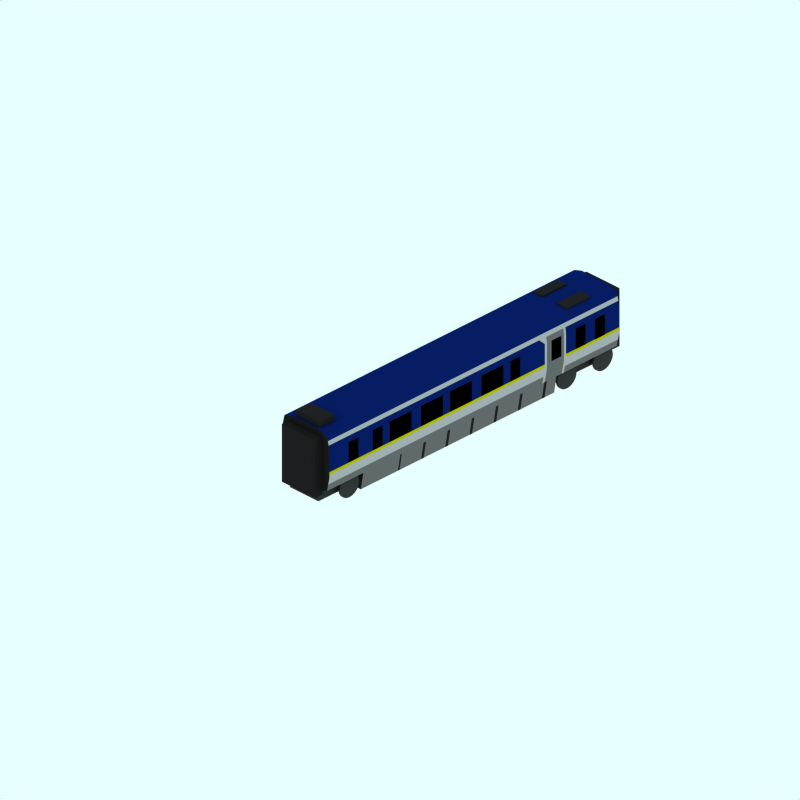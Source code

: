 # Source: br-373-middle-e300.blend  (saved by Blender 2.79.0; exported with 4.5.12 LTS)
import bpy
from mathutils import Matrix  # noqa: F401  (used for matrix-valued properties, if any)

bpy.ops.wm.read_factory_settings(use_empty=True)
scene = bpy.context.scene
scene.name = 'Scene'

# ---- collections
col_collection_1 = bpy.data.collections.new('Collection 1'); scene.collection.children.link(col_collection_1)
col_collection_3 = bpy.data.collections.new('Collection 3'); scene.collection.children.link(col_collection_3)
col_collection_3.hide_render = True
col_collection_3.hide_viewport = True

# ---- materials (node trees are filled in below, after node groups)
mat_interior = bpy.data.materials.new('Interior')
mat_interior.alpha_threshold = 0.0
mat_interior.preview_render_type = 'FLAT'
mat_interior.diffuse_color = (0.0, 0.0, 0.0, 1.0)
mat_interior.roughness = 0.5
mat_interior.line_color = (0.0, 0.0, 0.0, 1.0)
mat_underframe_001 = bpy.data.materials.new('Underframe.001')
mat_underframe_001.alpha_threshold = 0.0
mat_underframe_001.preview_render_type = 'FLAT'
mat_underframe_001.diffuse_color = (0.4157, 0.4157, 0.4157, 1.0)
mat_underframe_001.roughness = 0.5
mat_underframe_001.line_color = (0.0, 0.0, 0.0, 1.0)
mat_darkblue = bpy.data.materials.new('DarkBlue')
mat_darkblue.alpha_threshold = 0.0
mat_darkblue.preview_render_type = 'CUBE'
mat_darkblue.diffuse_color = (0.02745, 0.1137, 0.3882, 1.0)
mat_darkblue.specular_color = (1.0, 0.9999, 0.9999)
mat_darkblue.roughness = 0.5
mat_darkblue.line_color = (0.0, 0.0, 0.0, 1.0)
mat_underframe = bpy.data.materials.new('Underframe')
mat_underframe.alpha_threshold = 0.0
mat_underframe.preview_render_type = 'FLAT'
mat_underframe.diffuse_color = (0.1334, 0.1334, 0.1334, 1.0)
mat_underframe.roughness = 0.5
mat_underframe.line_color = (0.0, 0.0, 0.0, 1.0)
mat_wheel = bpy.data.materials.new('wheel')
mat_wheel.alpha_threshold = 0.0
mat_wheel.preview_render_type = 'FLAT'
mat_wheel.diffuse_color = (0.2144, 0.2144, 0.2144, 1.0)
mat_wheel.roughness = 0.5
mat_wheel.line_color = (0.0, 0.0, 0.0, 1.0)
mat_maincolour3_001 = bpy.data.materials.new('MainColour3.001')
mat_maincolour3_001.alpha_threshold = 0.0
mat_maincolour3_001.preview_render_type = 'CUBE'
mat_maincolour3_001.diffuse_color = (0.02745, 0.1137, 0.3882, 1.0)
mat_maincolour3_001.specular_color = (1.0, 0.9999, 0.9999)
mat_maincolour3_001.roughness = 0.5
mat_maincolour3_001.line_color = (0.0, 0.0, 0.0, 1.0)
mat_es_light_grey = bpy.data.materials.new('ES light grey')
mat_es_light_grey.alpha_threshold = 0.0
mat_es_light_grey.diffuse_color = (0.6863, 0.6863, 0.6863, 1.0)
mat_es_light_grey.roughness = 0.5
mat_endcoachcolour = bpy.data.materials.new('EndCoachColour')
mat_endcoachcolour.alpha_threshold = 0.0
mat_endcoachcolour.preview_render_type = 'CUBE'
mat_endcoachcolour.diffuse_color = (0.1197, 0.1197, 0.1197, 1.0)
mat_endcoachcolour.specular_color = (1.0, 0.9999, 0.9999)
mat_endcoachcolour.roughness = 0.5
mat_endcoachcolour.line_color = (0.0, 0.0, 0.0, 1.0)
mat_maincolour4 = bpy.data.materials.new('MainColour4')
mat_maincolour4.alpha_threshold = 0.0
mat_maincolour4.preview_render_type = 'CUBE'
mat_maincolour4.diffuse_color = (0.1197, 0.1197, 0.1197, 1.0)
mat_maincolour4.specular_color = (1.0, 0.9999, 0.9999)
mat_maincolour4.roughness = 0.5
mat_maincolour4.line_color = (0.0, 0.0, 0.0, 1.0)
mat_maincolour2 = bpy.data.materials.new('MainColour2')
mat_maincolour2.alpha_threshold = 0.0
mat_maincolour2.preview_render_type = 'CUBE'
mat_maincolour2.diffuse_color = (1.0, 0.0, 0.0, 1.0)
mat_maincolour2.specular_color = (1.0, 0.9999, 0.9999)
mat_maincolour2.roughness = 0.5
mat_maincolour2.line_color = (0.0, 0.0, 0.0, 1.0)
mat_endcoachcolour_001 = bpy.data.materials.new('EndCoachColour.001')
mat_endcoachcolour_001.alpha_threshold = 0.0
mat_endcoachcolour_001.preview_render_type = 'CUBE'
mat_endcoachcolour_001.diffuse_color = (0.1197, 0.1197, 0.1197, 1.0)
mat_endcoachcolour_001.specular_color = (1.0, 0.9999, 0.9999)
mat_endcoachcolour_001.roughness = 0.5
mat_endcoachcolour_001.line_color = (0.0, 0.0, 0.0, 1.0)
mat_maincolour1_001 = bpy.data.materials.new('MainColour1.001')
mat_maincolour1_001.alpha_threshold = 0.0
mat_maincolour1_001.preview_render_type = 'CUBE'
mat_maincolour1_001.diffuse_color = (1.0, 0.0, 0.0, 1.0)
mat_maincolour1_001.specular_color = (1.0, 0.9999, 0.9999)
mat_maincolour1_001.roughness = 0.5
mat_maincolour1_001.line_color = (0.0, 0.0, 0.0, 1.0)
mat_roofcolour_001 = bpy.data.materials.new('RoofColour.001')
mat_roofcolour_001.alpha_threshold = 0.0
mat_roofcolour_001.preview_render_type = 'CUBE'
mat_roofcolour_001.diffuse_color = (0.03, 0.0, 0.15, 1.0)
mat_roofcolour_001.specular_color = (1.0, 0.9999, 0.9999)
mat_roofcolour_001.roughness = 0.5
mat_roofcolour_001.line_color = (0.0, 0.0, 0.0, 1.0)
mat_yellow = bpy.data.materials.new('Yellow')
mat_yellow.alpha_threshold = 0.0
mat_yellow.diffuse_color = (0.749, 0.7216, 0.0, 1.0)
mat_yellow.roughness = 0.5

# ---- material node trees

# ---- world
world_world = bpy.data.worlds.new('World'); scene.world = world_world
world_world.color = (0.9059, 1.0, 1.0)
world_world.use_sun_shadow = False
world_world.sun_shadow_jitter_overblur = 0.0
world_world.cycles.sampling_method = 'NONE'
world_world.cycles.sample_map_resolution = 256

# ---- cameras
cam_camera_001 = bpy.data.cameras.new('Camera.001')
cam_camera_001.type = 'ORTHO'
cam_camera_001.passepartout_alpha = 0.2
cam_camera_001.clip_end = 100.0
cam_camera_001.lens = 35.0
cam_camera_001.sensor_width = 32.0
cam_camera_001.sensor_height = 18.0
cam_camera_001.ortho_scale = 24.0
cam_camera_001.display_size = 5.91
cam_camera_001.show_passepartout = False
cam_camera_001.show_safe_areas = True
cam_camera_001.dof.focus_distance = 0.0
cam_camera_001.dof.aperture_fstop = 128.0

# ---- lights
light_lamp = bpy.data.lights.new('Lamp', 'SUN')
light_lamp.transmission_factor = 0.0
light_lamp.angle = 1.571
light_lamp.energy = 0.028
light_lamp.shadow_buffer_clip_start = 0.5
light_lamp.shadow_soft_size = 1.0
light_lamp.shadow_cascade_max_distance = 1000.0
light_lamp.cycles.use_multiple_importance_sampling = False

# ---- meshes
me_plane_016 = bpy.data.meshes.new('Plane.016')
me_plane_016.from_pydata([(1.002, 0.35, -0.2), (-1.002, 0.35, 0.2), (1.002, 0.35, 0.2), (1.002, -0.35, 0.2), (1.002, -0.35, -0.2), (-1.002, -0.35, 0.2), (-1.002, -0.35, -0.2), (-1.002, 0.35, -0.2)], [], [(6, 5, 1, 7), (0, 2, 3, 4)])
me_plane_016.polygons.foreach_set('use_smooth', [True] * 2)
me_plane_016.materials.append(mat_interior)
me_plane_016.use_remesh_preserve_volume = False
me_plane_016.use_remesh_preserve_attributes = False
me_plane_016.use_mirror_vertex_groups = False
me_plane_016.update()
me_plane_015 = bpy.data.meshes.new('Plane.015')
me_plane_015.from_pydata([(1.007, 0.35, -0.2), (-1.007, -0.35, -0.2), (1.007, 0.35, 0.2), (1.007, -0.35, 0.2), (1.007, -0.35, -0.2), (-1.007, -0.35, 0.2), (-1.007, 0.35, 0.2), (-1.007, 0.35, -0.2)], [], [(7, 6, 5, 1), (0, 2, 3, 4)])
me_plane_015.polygons.foreach_set('use_smooth', [True] * 2)
me_plane_015.materials.append(mat_interior)
me_plane_015.use_remesh_preserve_volume = False
me_plane_015.use_remesh_preserve_attributes = False
me_plane_015.use_mirror_vertex_groups = False
me_plane_015.update()
me_plane_014 = bpy.data.meshes.new('Plane.014')
me_plane_014.from_pydata([(1.007, 0.35, -0.2), (-1.007, -0.35, -0.2), (1.007, 0.35, 0.2), (1.007, -0.35, 0.2), (1.007, -0.35, -0.2), (-1.007, -0.35, 0.2), (-1.007, 0.35, 0.2), (-1.007, 0.35, -0.2)], [], [(7, 6, 5, 1), (0, 2, 3, 4)])
me_plane_014.polygons.foreach_set('use_smooth', [True] * 2)
me_plane_014.materials.append(mat_interior)
me_plane_014.use_remesh_preserve_volume = False
me_plane_014.use_remesh_preserve_attributes = False
me_plane_014.use_mirror_vertex_groups = False
me_plane_014.update()
me_plane_013 = bpy.data.meshes.new('Plane.013')
me_plane_013.from_pydata([(1.002, 0.35, -0.2), (-1.002, 0.35, 0.2), (1.002, 0.35, 0.2), (1.002, -0.35, 0.2), (1.002, -0.35, -0.2), (-1.002, -0.35, 0.2), (-1.002, -0.35, -0.2), (-1.002, 0.35, -0.2)], [], [(6, 5, 1, 7), (0, 2, 3, 4)])
me_plane_013.polygons.foreach_set('use_smooth', [True] * 2)
me_plane_013.materials.append(mat_interior)
me_plane_013.use_remesh_preserve_volume = False
me_plane_013.use_remesh_preserve_attributes = False
me_plane_013.use_mirror_vertex_groups = False
me_plane_013.update()
me_plane_003 = bpy.data.meshes.new('Plane.003')
me_plane_003.from_pydata([(1.002, 0.35, -0.2), (-1.002, 0.35, 0.2), (1.002, 0.35, 0.2), (1.002, -0.35, 0.2), (1.002, -0.35, -0.2), (-1.002, -0.35, 0.2), (-1.002, -0.35, -0.2), (-1.002, 0.35, -0.2)], [], [(6, 5, 1, 7), (0, 2, 3, 4)])
me_plane_003.polygons.foreach_set('use_smooth', [True] * 2)
me_plane_003.materials.append(mat_interior)
me_plane_003.use_remesh_preserve_volume = False
me_plane_003.use_remesh_preserve_attributes = False
me_plane_003.use_mirror_vertex_groups = False
me_plane_003.update()
me_plane_002 = bpy.data.meshes.new('Plane.002')
me_plane_002.from_pydata([(1.002, 0.35, -0.05), (-1.002, 0.35, 0.05), (1.002, 0.35, 0.05), (1.002, -0.35, 0.05), (1.002, -0.35, -0.05), (-1.002, -0.35, 0.05), (-1.002, -0.35, -0.05), (-1.002, 0.35, -0.05)], [], [(6, 5, 1, 7), (0, 2, 3, 4)])
me_plane_002.polygons.foreach_set('use_smooth', [True] * 2)
me_plane_002.materials.append(mat_underframe_001)
me_plane_002.use_remesh_preserve_volume = False
me_plane_002.use_remesh_preserve_attributes = False
me_plane_002.use_mirror_vertex_groups = False
me_plane_002.update()
me_plane_000 = bpy.data.meshes.new('Plane.000')
me_plane_000.from_pydata([(1.002, 0.35, -0.3), (-1.002, 0.35, 0.3), (1.002, 0.35, 0.3), (1.002, -0.35, 0.3), (1.002, -0.35, -0.3), (-1.002, -0.35, 0.3), (-1.002, -0.35, -0.3), (-1.002, 0.35, -0.3)], [], [(6, 5, 1, 7), (0, 2, 3, 4)])
me_plane_000.polygons.foreach_set('use_smooth', [True] * 2)
me_plane_000.materials.append(mat_darkblue)
me_plane_000.use_remesh_preserve_volume = False
me_plane_000.use_remesh_preserve_attributes = False
me_plane_000.use_mirror_vertex_groups = False
me_plane_000.update()
me_cube_005 = bpy.data.meshes.new('Cube.005')
me_cube_005.from_pydata([(0.5, 0.125, -0.2), (0.5, -0.125, -0.2), (-0.5, -0.125, -0.2), (-0.5, 0.125, -0.2), (0.5, 0.095, 0.2), (0.5, -0.125, 0.2), (-0.5, -0.125, 0.2), (-0.5, 0.095, 0.2)], [], [(0, 1, 2, 3), (4, 7, 6, 5), (0, 4, 5, 1), (1, 5, 6, 2), (2, 6, 7, 3), (4, 0, 3, 7)])
me_cube_005.materials.append(mat_underframe)
me_cube_005.use_remesh_preserve_volume = False
me_cube_005.use_remesh_preserve_attributes = False
me_cube_005.use_mirror_vertex_groups = False
me_cube_005.update()
me_cylinder_002 = bpy.data.meshes.new('Cylinder.002')
me_cylinder_002.from_pydata([(-0.28, -0.28, 0.03), (-0.3292, -0.22, 0.03), (-0.3658, -0.1515, 0.03), (-0.3884, -0.07725, 0.03), (-0.396, 0.0, 0.03), (-0.3884, 0.07725, 0.03), (-0.3658, 0.1515, 0.03), (-0.3292, 0.22, 0.03), (-0.28, 0.28, 0.03), (-0.22, 0.3292, 0.03), (-0.1515, 0.3658, 0.03), (-0.07725, 0.3884, 0.03), (-4.768e-07, 0.396, 0.03), (0.07725, 0.3884, 0.03), (0.1515, 0.3658, 0.03), (0.22, 0.3292, 0.03), (0.28, 0.28, 0.03), (0.3292, 0.22, 0.03), (0.3658, 0.1515, 0.03), (0.3884, 0.07725, 0.03), (0.396, -9.537e-07, 0.03), (0.3884, -0.07725, 0.03), (0.3658, -0.1515, 0.03), (0.3292, -0.22, 0.03), (0.28, -0.28, 0.03), (0.22, -0.3292, 0.03), (0.1515, -0.3658, 0.03), (0.07725, -0.3884, 0.03), (-4.768e-07, -0.396, 0.03), (-0.07725, -0.3884, 0.03), (-0.1515, -0.3658, 0.03), (-0.22, -0.3292, 0.03), (-0.28, -0.28, -0.03), (-0.3292, -0.22, -0.03), (-0.3658, -0.1515, -0.03), (-0.3884, -0.07725, -0.03), (-0.396, 9.537e-07, -0.03), (-0.3884, 0.07725, -0.03), (-0.3658, 0.1515, -0.03), (-0.3292, 0.22, -0.03), (-0.28, 0.28, -0.03), (-0.22, 0.3292, -0.03), (-0.1515, 0.3658, -0.03), (-0.07725, 0.3884, -0.03), (-4.768e-07, 0.396, -0.03), (0.07725, 0.3884, -0.03), (0.1515, 0.3658, -0.03), (0.22, 0.3292, -0.03), (0.28, 0.28, -0.03), (0.3292, 0.22, -0.03), (0.3658, 0.1515, -0.03), (0.3884, 0.07725, -0.03), (0.396, 9.537e-07, -0.03), (0.3884, -0.07725, -0.03), (0.3658, -0.1515, -0.03), (0.3292, -0.22, -0.03), (0.28, -0.28, -0.03), (0.22, -0.3292, -0.03), (0.1515, -0.3658, -0.03), (0.07725, -0.3884, -0.03), (3.338e-06, -0.396, -0.03), (-0.07725, -0.3884, -0.03), (-0.1515, -0.3658, -0.03), (-0.22, -0.3292, -0.03), (-4.768e-07, 0.0, 0.03), (-4.768e-07, 0.0, -0.03)], [], [(64, 0, 1), (65, 33, 32), (64, 1, 2), (65, 34, 33), (64, 2, 3), (65, 35, 34), (64, 3, 4), (65, 36, 35), (64, 4, 5), (65, 37, 36), (64, 5, 6), (65, 38, 37), (64, 6, 7), (65, 39, 38), (64, 7, 8), (65, 40, 39), (64, 8, 9), (65, 41, 40), (64, 9, 10), (65, 42, 41), (64, 10, 11), (65, 43, 42), (64, 11, 12), (65, 44, 43), (64, 12, 13), (65, 45, 44), (64, 13, 14), (65, 46, 45), (64, 14, 15), (65, 47, 46), (64, 15, 16), (65, 48, 47), (64, 16, 17), (65, 49, 48), (64, 17, 18), (65, 50, 49), (64, 18, 19), (65, 51, 50), (64, 19, 20), (65, 52, 51), (64, 20, 21), (65, 53, 52), (64, 21, 22), (65, 54, 53), (64, 22, 23), (65, 55, 54), (64, 23, 24), (65, 56, 55), (64, 24, 25), (65, 57, 56), (64, 25, 26), (65, 58, 57), (64, 26, 27), (65, 59, 58), (64, 27, 28), (65, 60, 59), (64, 28, 29), (65, 61, 60), (64, 29, 30), (65, 62, 61), (64, 30, 31), (65, 63, 62), (31, 0, 64), (65, 32, 63), (0, 32, 33, 1), (1, 33, 34, 2), (2, 34, 35, 3), (3, 35, 36, 4), (4, 36, 37, 5), (5, 37, 38, 6), (6, 38, 39, 7), (7, 39, 40, 8), (8, 40, 41, 9), (9, 41, 42, 10), (10, 42, 43, 11), (11, 43, 44, 12), (12, 44, 45, 13), (13, 45, 46, 14), (14, 46, 47, 15), (15, 47, 48, 16), (16, 48, 49, 17), (17, 49, 50, 18), (18, 50, 51, 19), (19, 51, 52, 20), (20, 52, 53, 21), (21, 53, 54, 22), (22, 54, 55, 23), (23, 55, 56, 24), (24, 56, 57, 25), (25, 57, 58, 26), (26, 58, 59, 27), (27, 59, 60, 28), (28, 60, 61, 29), (29, 61, 62, 30), (30, 62, 63, 31), (32, 0, 31, 63)])
me_cylinder_002.materials.append(mat_wheel)
me_cylinder_002.use_remesh_preserve_volume = False
me_cylinder_002.use_remesh_preserve_attributes = False
me_cylinder_002.use_mirror_vertex_groups = False
me_cylinder_002.update()
me_cylinder_001 = bpy.data.meshes.new('Cylinder.001')
me_cylinder_001.from_pydata([(-0.28, -0.28, 0.03), (-0.3292, -0.22, 0.03), (-0.3658, -0.1515, 0.03), (-0.3884, -0.07725, 0.03), (-0.396, -1.49e-08, 0.03), (-0.3884, 0.07725, 0.03), (-0.3658, 0.1515, 0.03), (-0.3292, 0.22, 0.03), (-0.28, 0.28, 0.03), (-0.22, 0.3292, 0.03), (-0.1515, 0.3658, 0.03), (-0.07725, 0.3884, 0.03), (-4.768e-07, 0.396, 0.03), (0.07725, 0.3884, 0.03), (0.1515, 0.3658, 0.03), (0.22, 0.3292, 0.03), (0.28, 0.28, 0.03), (0.3292, 0.22, 0.03), (0.3658, 0.1515, 0.03), (0.3884, 0.07725, 0.03), (0.396, -1.49e-08, 0.03), (0.3884, -0.07725, 0.03), (0.3658, -0.1515, 0.03), (0.3292, -0.22, 0.03), (0.28, -0.28, 0.03), (0.22, -0.3292, 0.03), (0.1515, -0.3658, 0.03), (0.07725, -0.3884, 0.03), (-4.768e-07, -0.396, 0.03), (-0.07725, -0.3884, 0.03), (-0.1515, -0.3658, 0.03), (-0.22, -0.3292, 0.03), (-0.28, -0.28, -0.03), (-0.3292, -0.22, -0.03), (-0.3658, -0.1515, -0.03), (-0.3884, -0.07725, -0.03), (-0.396, 9.388e-07, -0.03), (-0.3884, 0.07725, -0.03), (-0.3658, 0.1515, -0.03), (-0.3292, 0.22, -0.03), (-0.28, 0.28, -0.03), (-0.22, 0.3292, -0.03), (-0.1515, 0.3658, -0.03), (-0.07725, 0.3884, -0.03), (-4.768e-07, 0.396, -0.03), (0.07725, 0.3884, -0.03), (0.1515, 0.3658, -0.03), (0.22, 0.3292, -0.03), (0.28, 0.28, -0.03), (0.3292, 0.22, -0.03), (0.3658, 0.1515, -0.03), (0.3884, 0.07725, -0.03), (0.396, 1.892e-06, -0.03), (0.3884, -0.07725, -0.03), (0.3658, -0.1515, -0.03), (0.3292, -0.22, -0.03), (0.28, -0.28, -0.03), (0.22, -0.3292, -0.03), (0.1515, -0.3658, -0.03), (0.07725, -0.3884, -0.03), (3.338e-06, -0.396, -0.03), (-0.07725, -0.3884, -0.03), (-0.1515, -0.3658, -0.03), (-0.22, -0.3292, -0.03), (-4.768e-07, -1.49e-08, 0.03), (-4.768e-07, -1.49e-08, -0.03)], [], [(64, 0, 1), (65, 33, 32), (64, 1, 2), (65, 34, 33), (64, 2, 3), (65, 35, 34), (64, 3, 4), (65, 36, 35), (64, 4, 5), (65, 37, 36), (64, 5, 6), (65, 38, 37), (64, 6, 7), (65, 39, 38), (64, 7, 8), (65, 40, 39), (64, 8, 9), (65, 41, 40), (64, 9, 10), (65, 42, 41), (64, 10, 11), (65, 43, 42), (64, 11, 12), (65, 44, 43), (64, 12, 13), (65, 45, 44), (64, 13, 14), (65, 46, 45), (64, 14, 15), (65, 47, 46), (64, 15, 16), (65, 48, 47), (64, 16, 17), (65, 49, 48), (64, 17, 18), (65, 50, 49), (64, 18, 19), (65, 51, 50), (64, 19, 20), (65, 52, 51), (64, 20, 21), (65, 53, 52), (64, 21, 22), (65, 54, 53), (64, 22, 23), (65, 55, 54), (64, 23, 24), (65, 56, 55), (64, 24, 25), (65, 57, 56), (64, 25, 26), (65, 58, 57), (64, 26, 27), (65, 59, 58), (64, 27, 28), (65, 60, 59), (64, 28, 29), (65, 61, 60), (64, 29, 30), (65, 62, 61), (64, 30, 31), (65, 63, 62), (31, 0, 64), (65, 32, 63), (0, 32, 33, 1), (1, 33, 34, 2), (2, 34, 35, 3), (3, 35, 36, 4), (4, 36, 37, 5), (5, 37, 38, 6), (6, 38, 39, 7), (7, 39, 40, 8), (8, 40, 41, 9), (9, 41, 42, 10), (10, 42, 43, 11), (11, 43, 44, 12), (12, 44, 45, 13), (13, 45, 46, 14), (14, 46, 47, 15), (15, 47, 48, 16), (16, 48, 49, 17), (17, 49, 50, 18), (18, 50, 51, 19), (19, 51, 52, 20), (20, 52, 53, 21), (21, 53, 54, 22), (22, 54, 55, 23), (23, 55, 56, 24), (24, 56, 57, 25), (25, 57, 58, 26), (26, 58, 59, 27), (27, 59, 60, 28), (28, 60, 61, 29), (29, 61, 62, 30), (30, 62, 63, 31), (32, 0, 31, 63)])
me_cylinder_001.materials.append(mat_wheel)
me_cylinder_001.use_remesh_preserve_volume = False
me_cylinder_001.use_remesh_preserve_attributes = False
me_cylinder_001.use_mirror_vertex_groups = False
me_cylinder_001.update()
me_plane_058 = bpy.data.meshes.new('Plane.058')
me_plane_058.from_pydata([(1.002, 0.35, -0.55), (-1.002, 0.35, 0.55), (1.002, 0.35, 0.55), (1.002, -0.35, 0.55), (1.002, -0.35, -0.55), (-1.002, -0.35, 0.55), (-1.002, -0.35, -0.55), (-1.002, 0.35, -0.55), (1.002, 0.35, 0.4366), (1.002, -0.35, 0.4366), (-1.002, -0.35, 0.4375), (-1.002, 0.35, 0.4375), (-1.002, -0.35, 0.3477), (-1.002, 0.35, 0.3477), (1.002, -0.35, 0.3479), (-1.002, -0.35, 0.267), (-1.002, 0.35, 0.267), (1.002, 0.35, 0.3479)], [], [(10, 5, 1, 11), (8, 2, 3, 9), (17, 8, 9, 14), (12, 10, 11, 13), (15, 12, 13, 16), (6, 15, 16, 7), (0, 17, 14, 4)])
me_plane_058.polygons.foreach_set('use_smooth', [True] * 7)
me_plane_058.polygons.foreach_set('material_index', [1, 1, 2, 2, 0, 0, 0])
me_plane_058.materials.append(mat_maincolour3_001)
me_plane_058.materials.append(mat_underframe_001)
me_plane_058.materials.append(mat_es_light_grey)
me_plane_058.use_remesh_preserve_volume = False
me_plane_058.use_remesh_preserve_attributes = False
me_plane_058.use_mirror_vertex_groups = False
me_plane_058.update()
me_plane_057 = bpy.data.meshes.new('Plane.057')
me_plane_057.from_pydata([(1.002, 0.35, -0.2), (-1.002, 0.35, 0.2), (1.002, 0.35, 0.2), (1.002, -0.35, 0.2), (1.002, -0.35, -0.2), (-1.002, -0.35, 0.2), (-1.002, -0.35, -0.2), (-1.002, 0.35, -0.2)], [], [(6, 5, 1, 7), (0, 2, 3, 4)])
me_plane_057.polygons.foreach_set('use_smooth', [True] * 2)
me_plane_057.materials.append(mat_interior)
me_plane_057.use_remesh_preserve_volume = False
me_plane_057.use_remesh_preserve_attributes = False
me_plane_057.use_mirror_vertex_groups = False
me_plane_057.update()
me_plane_056 = bpy.data.meshes.new('Plane.056')
me_plane_056.from_pydata([(1.002, 0.35, -0.05), (-1.002, 0.35, 0.05), (1.002, 0.35, 0.05), (1.002, -0.35, 0.05), (1.002, -0.35, -0.05), (-1.002, -0.35, 0.05), (-1.002, -0.35, -0.05), (-1.002, 0.35, -0.05)], [], [(6, 5, 1, 7), (0, 2, 3, 4)])
me_plane_056.polygons.foreach_set('use_smooth', [True] * 2)
me_plane_056.materials.append(mat_darkblue)
me_plane_056.use_remesh_preserve_volume = False
me_plane_056.use_remesh_preserve_attributes = False
me_plane_056.use_mirror_vertex_groups = False
me_plane_056.update()
me_plane_055 = bpy.data.meshes.new('Plane.055')
me_plane_055.from_pydata([(1.002, 0.35, -0.45), (-1.002, 0.35, 0.45), (1.002, 0.35, 0.45), (1.002, -0.35, 0.45), (1.002, -0.35, -0.45), (-1.002, -0.35, 0.45), (-1.002, -0.35, -0.45), (-1.002, 0.35, -0.45)], [], [(6, 5, 1, 7), (0, 2, 3, 4)])
me_plane_055.polygons.foreach_set('use_smooth', [True] * 2)
me_plane_055.materials.append(mat_interior)
me_plane_055.use_remesh_preserve_volume = False
me_plane_055.use_remesh_preserve_attributes = False
me_plane_055.use_mirror_vertex_groups = False
me_plane_055.update()
me_plane_054 = bpy.data.meshes.new('Plane.054')
me_plane_054.from_pydata([(1.002, 0.35, -0.15), (-1.002, 0.35, 0.15), (1.002, 0.35, 0.15), (1.002, -0.35, 0.15), (1.002, -0.35, -0.15), (-1.002, -0.35, 0.15), (-1.002, -0.35, -0.15), (-1.002, 0.35, -0.15)], [], [(6, 5, 1, 7), (0, 2, 3, 4)])
me_plane_054.polygons.foreach_set('use_smooth', [True] * 2)
me_plane_054.materials.append(mat_darkblue)
me_plane_054.use_remesh_preserve_volume = False
me_plane_054.use_remesh_preserve_attributes = False
me_plane_054.use_mirror_vertex_groups = False
me_plane_054.update()
me_plane_051 = bpy.data.meshes.new('Plane.051')
me_plane_051.from_pydata([(1.002, 0.35, -0.05), (-1.002, 0.35, 0.05), (1.002, 0.35, 0.05), (1.002, -0.35, 0.05), (1.002, -0.35, -0.05), (-1.002, -0.35, 0.05), (-1.002, -0.35, -0.05), (-1.002, 0.35, -0.05)], [], [(6, 5, 1, 7), (0, 2, 3, 4)])
me_plane_051.polygons.foreach_set('use_smooth', [True] * 2)
me_plane_051.materials.append(mat_darkblue)
me_plane_051.use_remesh_preserve_volume = False
me_plane_051.use_remesh_preserve_attributes = False
me_plane_051.use_mirror_vertex_groups = False
me_plane_051.update()
me_plane_050 = bpy.data.meshes.new('Plane.050')
me_plane_050.from_pydata([(1.002, 0.35, -0.45), (-1.002, 0.35, 0.45), (1.002, 0.35, 0.45), (1.002, -0.35, 0.45), (1.002, -0.35, -0.45), (-1.002, -0.35, 0.45), (-1.002, -0.35, -0.45), (-1.002, 0.35, -0.45)], [], [(6, 5, 1, 7), (0, 2, 3, 4)])
me_plane_050.polygons.foreach_set('use_smooth', [True] * 2)
me_plane_050.materials.append(mat_interior)
me_plane_050.use_remesh_preserve_volume = False
me_plane_050.use_remesh_preserve_attributes = False
me_plane_050.use_mirror_vertex_groups = False
me_plane_050.update()
me_plane_049 = bpy.data.meshes.new('Plane.049')
me_plane_049.from_pydata([(1.002, 0.35, -0.15), (-1.002, 0.35, 0.15), (1.002, 0.35, 0.15), (1.002, -0.35, 0.15), (1.002, -0.35, -0.15), (-1.002, -0.35, 0.15), (-1.002, -0.35, -0.15), (-1.002, 0.35, -0.15)], [], [(6, 5, 1, 7), (0, 2, 3, 4)])
me_plane_049.polygons.foreach_set('use_smooth', [True] * 2)
me_plane_049.materials.append(mat_darkblue)
me_plane_049.use_remesh_preserve_volume = False
me_plane_049.use_remesh_preserve_attributes = False
me_plane_049.use_mirror_vertex_groups = False
me_plane_049.update()
me_plane_031 = bpy.data.meshes.new('Plane.031')
me_plane_031.from_pydata([(1.002, 0.35, -0.45), (-1.002, 0.35, 0.45), (1.002, 0.35, 0.45), (1.002, -0.35, 0.45), (1.002, -0.35, -0.45), (-1.002, -0.35, 0.45), (-1.002, -0.35, -0.45), (-1.002, 0.35, -0.45)], [], [(6, 5, 1, 7), (0, 2, 3, 4)])
me_plane_031.polygons.foreach_set('use_smooth', [True] * 2)
me_plane_031.materials.append(mat_interior)
me_plane_031.use_remesh_preserve_volume = False
me_plane_031.use_remesh_preserve_attributes = False
me_plane_031.use_mirror_vertex_groups = False
me_plane_031.update()
me_plane_030 = bpy.data.meshes.new('Plane.030')
me_plane_030.from_pydata([(1.002, 0.35, -0.05), (-1.002, 0.35, 0.05), (1.002, 0.35, 0.05), (1.002, -0.35, 0.05), (1.002, -0.35, -0.05), (-1.002, -0.35, 0.05), (-1.002, -0.35, -0.05), (-1.002, 0.35, -0.05)], [], [(6, 5, 1, 7), (0, 2, 3, 4)])
me_plane_030.polygons.foreach_set('use_smooth', [True] * 2)
me_plane_030.materials.append(mat_darkblue)
me_plane_030.use_remesh_preserve_volume = False
me_plane_030.use_remesh_preserve_attributes = False
me_plane_030.use_mirror_vertex_groups = False
me_plane_030.update()
me_cube_004 = bpy.data.meshes.new('Cube.004')
me_cube_004.from_pydata([(0.5, 0.095, -0.2), (0.5, -0.125, -0.2), (-0.5, -0.125, -0.2), (-0.5, 0.095, -0.2), (0.5, 0.125, 0.2), (0.5, -0.125, 0.2), (-0.5, -0.125, 0.2), (-0.5, 0.125, 0.2)], [], [(0, 1, 2, 3), (4, 7, 6, 5), (0, 4, 5, 1), (1, 5, 6, 2), (2, 6, 7, 3), (4, 0, 3, 7)])
me_cube_004.materials.append(mat_underframe)
me_cube_004.use_remesh_preserve_volume = False
me_cube_004.use_remesh_preserve_attributes = False
me_cube_004.use_mirror_vertex_groups = False
me_cube_004.update()
me_cube_003 = bpy.data.meshes.new('Cube.003')
me_cube_003.from_pydata([(0.3, 0.2, -0.5), (0.3, -0.2, -0.5), (-0.3, -0.2, -0.5), (-0.3, 0.2, -0.5), (0.3, 0.2, 0.5), (0.3, -0.2, 0.5), (-0.3, -0.2, 0.5), (-0.3, 0.2, 0.5)], [], [(0, 1, 2, 3), (4, 7, 6, 5), (0, 4, 5, 1), (1, 5, 6, 2), (2, 6, 7, 3), (4, 0, 3, 7)])
me_cube_003.materials.append(mat_underframe)
me_cube_003.use_remesh_preserve_volume = False
me_cube_003.use_remesh_preserve_attributes = False
me_cube_003.use_mirror_vertex_groups = False
me_cube_003.update()
me_plane_011 = bpy.data.meshes.new('Plane.011')
me_plane_011.from_pydata([(1.002, 0.35, -0.15), (-1.002, 0.35, 0.15), (1.002, 0.35, 0.15), (1.002, -0.35, 0.15), (1.002, -0.35, -0.15), (-1.002, -0.35, 0.15), (-1.002, -0.35, -0.15), (-1.002, 0.35, -0.15)], [], [(6, 5, 1, 7), (0, 2, 3, 4)])
me_plane_011.polygons.foreach_set('use_smooth', [True] * 2)
me_plane_011.materials.append(mat_darkblue)
me_plane_011.use_remesh_preserve_volume = False
me_plane_011.use_remesh_preserve_attributes = False
me_plane_011.use_mirror_vertex_groups = False
me_plane_011.update()
me_plane_009 = bpy.data.meshes.new('Plane.009')
me_plane_009.from_pydata([(1.002, 0.35, -0.15), (-1.002, 0.35, 0.15), (1.002, 0.35, 0.15), (1.002, -0.35, 0.15), (1.002, -0.35, -0.15), (-1.002, -0.35, 0.15), (-1.002, -0.35, -0.15), (-1.002, 0.35, -0.15)], [], [(6, 5, 1, 7), (0, 2, 3, 4)])
me_plane_009.polygons.foreach_set('use_smooth', [True] * 2)
me_plane_009.materials.append(mat_darkblue)
me_plane_009.use_remesh_preserve_volume = False
me_plane_009.use_remesh_preserve_attributes = False
me_plane_009.use_mirror_vertex_groups = False
me_plane_009.update()
me_plane_007 = bpy.data.meshes.new('Plane.007')
me_plane_007.from_pydata([(1.002, 0.35, -0.45), (-1.002, 0.35, 0.45), (1.002, 0.35, 0.45), (1.002, -0.35, 0.45), (1.002, -0.35, -0.45), (-1.002, -0.35, 0.45), (-1.002, -0.35, -0.45), (-1.002, 0.35, -0.45)], [], [(6, 5, 1, 7), (0, 2, 3, 4)])
me_plane_007.polygons.foreach_set('use_smooth', [True] * 2)
me_plane_007.materials.append(mat_interior)
me_plane_007.use_remesh_preserve_volume = False
me_plane_007.use_remesh_preserve_attributes = False
me_plane_007.use_mirror_vertex_groups = False
me_plane_007.update()
me_plane_005 = bpy.data.meshes.new('Plane.005')
me_plane_005.from_pydata([(1.002, 0.35, -0.05), (-1.002, 0.35, 0.05), (1.002, 0.35, 0.05), (1.002, -0.35, 0.05), (1.002, -0.35, -0.05), (-1.002, -0.35, 0.05), (-1.002, -0.35, -0.05), (-1.002, 0.35, -0.05)], [], [(6, 5, 1, 7), (0, 2, 3, 4)])
me_plane_005.polygons.foreach_set('use_smooth', [True] * 2)
me_plane_005.materials.append(mat_darkblue)
me_plane_005.use_remesh_preserve_volume = False
me_plane_005.use_remesh_preserve_attributes = False
me_plane_005.use_mirror_vertex_groups = False
me_plane_005.update()
me_cube_002 = bpy.data.meshes.new('Cube.002')
me_cube_002.from_pydata([(0.15, 1.0, -0.7), (0.15, -1.0, -0.7), (-0.15, -1.0, -0.7), (-0.15, 1.0, -0.7), (0.15, 1.0, 0.7), (0.15, -1.0, 0.7), (-0.15, -1.0, 0.7), (-0.15, 1.0, 0.7)], [], [(0, 1, 2, 3), (4, 7, 6, 5), (0, 4, 5, 1), (1, 5, 6, 2), (2, 6, 7, 3), (4, 0, 3, 7)])
me_cube_002.materials.append(mat_endcoachcolour)
me_cube_002.use_remesh_preserve_volume = False
me_cube_002.use_remesh_preserve_attributes = False
me_cube_002.use_mirror_vertex_groups = False
me_cube_002.update()
me_cube_001 = bpy.data.meshes.new('Cube.001')
me_cube_001.from_pydata([(0.15, 1.0, -0.7), (0.15, -1.0, -0.7), (-0.15, -1.0, -0.7), (-0.15, 1.0, -0.7), (0.15, 1.0, 0.7), (0.15, -1.0, 0.7), (-0.15, -1.0, 0.7), (-0.15, 1.0, 0.7)], [], [(0, 1, 2, 3), (4, 7, 6, 5), (0, 4, 5, 1), (1, 5, 6, 2), (2, 6, 7, 3), (4, 0, 3, 7)])
me_cube_001.materials.append(mat_endcoachcolour)
me_cube_001.use_remesh_preserve_volume = False
me_cube_001.use_remesh_preserve_attributes = False
me_cube_001.use_mirror_vertex_groups = False
me_cube_001.update()
me_plane_048 = bpy.data.meshes.new('Plane.048')
me_plane_048.from_pydata([(0.05, 0.3, -0.05), (0.05, 0.3, 0.05), (-0.05, -0.3, 0.05), (-0.05, -0.3, -0.05)], [], [(3, 0, 1, 2)])
me_plane_048.polygons.foreach_set('use_smooth', [True] * 1)
me_plane_048.materials.append(mat_maincolour4)
me_plane_048.use_remesh_preserve_volume = False
me_plane_048.use_remesh_preserve_attributes = False
me_plane_048.use_mirror_vertex_groups = False
me_plane_048.update()
me_plane_047 = bpy.data.meshes.new('Plane.047')
me_plane_047.from_pydata([(0.05, 0.3, -0.05), (0.05, 0.3, 0.05), (-0.05, -0.3, 0.05), (-0.05, -0.3, -0.05)], [], [(3, 0, 1, 2)])
me_plane_047.polygons.foreach_set('use_smooth', [True] * 1)
me_plane_047.materials.append(mat_maincolour4)
me_plane_047.use_remesh_preserve_volume = False
me_plane_047.use_remesh_preserve_attributes = False
me_plane_047.use_mirror_vertex_groups = False
me_plane_047.update()
me_plane_012 = bpy.data.meshes.new('Plane.012')
me_plane_012.from_pydata([(0.05, 0.3, -0.05), (0.05, 0.3, 0.05), (-0.05, -0.3, 0.05), (-0.05, -0.3, -0.05)], [], [(3, 0, 1, 2)])
me_plane_012.polygons.foreach_set('use_smooth', [True] * 1)
me_plane_012.materials.append(mat_maincolour4)
me_plane_012.use_remesh_preserve_volume = False
me_plane_012.use_remesh_preserve_attributes = False
me_plane_012.use_mirror_vertex_groups = False
me_plane_012.update()
me_plane_008 = bpy.data.meshes.new('Plane.008')
me_plane_008.from_pydata([(0.05, 0.3, -0.05), (0.05, 0.3, 0.05), (-0.05, -0.3, 0.05), (-0.05, -0.3, -0.05)], [], [(3, 0, 1, 2)])
me_plane_008.polygons.foreach_set('use_smooth', [True] * 1)
me_plane_008.materials.append(mat_maincolour4)
me_plane_008.use_remesh_preserve_volume = False
me_plane_008.use_remesh_preserve_attributes = False
me_plane_008.use_mirror_vertex_groups = False
me_plane_008.update()
me_tube = bpy.data.meshes.new('Tube')
me_tube.from_pydata([(0.1595, 0.1595, -0.1595), (0.1876, 0.1253, -0.1595), (0.2084, 0.08633, -0.1595), (0.2213, 0.04401, -0.1595), (0.2256, -9.537e-07, -0.1595), (0.2213, -0.04401, -0.1595), (0.2084, -0.08633, -0.1595), (0.1876, -0.1253, -0.1595), (0.1595, -0.1595, -0.1595), (0.1253, -0.1876, -0.1595), (0.08633, -0.2084, -0.1595), (0.04401, -0.2213, -0.1595), (-1.118e-08, -0.2256, -0.1595), (-0.04401, -0.2213, -0.1595), (-0.08633, -0.2084, -0.1595), (-0.1253, -0.1876, -0.1595), (-0.1595, -0.1595, -0.1595), (-0.1876, -0.1253, -0.1595), (-0.2084, -0.08633, -0.1595), (-0.2213, -0.04401, -0.1595), (-0.2256, 9.537e-07, -0.1595), (-0.2213, 0.04401, -0.1595), (-0.2084, 0.08633, -0.1595), (-0.1876, 0.1253, -0.1595), (-0.1595, 0.1595, -0.1595), (-0.1253, 0.1876, -0.1595), (-0.08633, 0.2084, -0.1595), (-0.04401, 0.2213, -0.1595), (9.425e-07, 0.2256, -0.1595), (0.04401, 0.2213, -0.1595), (0.08633, 0.2084, -0.1595), (0.1253, 0.1876, -0.1595), (0.1595, 0.1595, 0.1595), (0.1876, 0.1253, 0.1595), (0.2084, 0.08633, 0.1595), (0.2213, 0.04401, 0.1595), (0.2256, -9.537e-07, 0.1595), (0.2213, -0.04401, 0.1595), (0.2084, -0.08634, 0.1595), (0.1876, -0.1253, 0.1595), (0.1595, -0.1595, 0.1595), (0.1253, -0.1876, 0.1595), (0.08633, -0.2084, 0.1595), (0.04401, -0.2213, 0.1595), (-1.118e-08, -0.2256, 0.1595), (-0.04401, -0.2213, 0.1595), (-0.08633, -0.2084, 0.1595), (-0.1253, -0.1876, 0.1595), (-0.1595, -0.1595, 0.1595), (-0.1876, -0.1253, 0.1595), (-0.2084, -0.08634, 0.1595), (-0.2213, -0.04401, 0.1595), (-0.2256, -9.537e-07, 0.1595), (-0.2213, 0.04401, 0.1595), (-0.2084, 0.08633, 0.1595), (-0.1876, 0.1253, 0.1595), (-0.1595, 0.1595, 0.1595), (-0.1253, 0.1876, 0.1595), (-0.08634, 0.2084, 0.1595), (-0.04401, 0.2213, 0.1595), (-1.919e-06, 0.2256, 0.1595), (0.04401, 0.2213, 0.1595), (0.08633, 0.2084, 0.1595), (0.1253, 0.1876, 0.1595)], [], [(0, 32, 33, 1), (1, 33, 34, 2), (2, 34, 35, 3), (3, 35, 36, 4), (4, 36, 37, 5), (5, 37, 38, 6), (6, 38, 39, 7), (7, 39, 40, 8), (8, 40, 41, 9), (9, 41, 42, 10), (10, 42, 43, 11), (11, 43, 44, 12), (12, 44, 45, 13), (13, 45, 46, 14), (14, 46, 47, 15), (15, 47, 48, 16), (16, 48, 49, 17), (17, 49, 50, 18), (18, 50, 51, 19), (19, 51, 52, 20), (20, 52, 53, 21), (21, 53, 54, 22), (22, 54, 55, 23), (23, 55, 56, 24), (24, 56, 57, 25), (25, 57, 58, 26), (26, 58, 59, 27), (27, 59, 60, 28), (28, 60, 61, 29), (29, 61, 62, 30), (30, 62, 63, 31), (32, 0, 31, 63)])
me_tube.materials.append(mat_underframe)
me_tube.use_remesh_preserve_volume = False
me_tube.use_remesh_preserve_attributes = False
me_tube.use_mirror_vertex_groups = False
me_tube.update()
me_cube = bpy.data.meshes.new('Cube')
me_cube.from_pydata([(0.4, 0.15, -0.75), (0.4, -0.15, -0.75), (-0.4, -0.15, -0.75), (-0.4, 0.15, -0.75), (0.4, 0.15, 0.75), (0.4, -0.15, 0.75), (-0.4, -0.15, 0.75), (-0.4, 0.15, 0.75)], [], [(0, 1, 2, 3), (4, 7, 6, 5), (0, 4, 5, 1), (1, 5, 6, 2), (2, 6, 7, 3), (4, 0, 3, 7)])
me_cube.materials.append(mat_wheel)
me_cube.use_remesh_preserve_volume = False
me_cube.use_remesh_preserve_attributes = False
me_cube.use_mirror_vertex_groups = False
me_cube.update()
me_cylinder_003 = bpy.data.meshes.new('Cylinder.003')
me_cylinder_003.from_pydata([(-0.28, -0.28, 0.03), (-0.3292, -0.22, 0.03), (-0.3658, -0.1515, 0.03), (-0.3884, -0.07725, 0.03), (-0.396, 1.49e-08, 0.03), (-0.3884, 0.07725, 0.03), (-0.3658, 0.1515, 0.03), (-0.3292, 0.22, 0.03), (-0.28, 0.28, 0.03), (-0.22, 0.3292, 0.03), (-0.1515, 0.3658, 0.03), (-0.07725, 0.3884, 0.03), (9.537e-07, 0.396, 0.03), (0.07725, 0.3884, 0.03), (0.1515, 0.3658, 0.03), (0.22, 0.3292, 0.03), (0.28, 0.28, 0.03), (0.3292, 0.22, 0.03), (0.3658, 0.1515, 0.03), (0.3884, 0.07725, 0.03), (0.396, -9.388e-07, 0.03), (0.3884, -0.07725, 0.03), (0.3658, -0.1515, 0.03), (0.3292, -0.22, 0.03), (0.28, -0.28, 0.03), (0.22, -0.3292, 0.03), (0.1515, -0.3658, 0.03), (0.07725, -0.3884, 0.03), (-9.537e-07, -0.396, 0.03), (-0.07725, -0.3884, 0.03), (-0.1515, -0.3658, 0.03), (-0.22, -0.3292, 0.03), (-0.28, -0.28, -0.03), (-0.3292, -0.22, -0.03), (-0.3658, -0.1515, -0.03), (-0.3884, -0.07725, -0.03), (-0.396, 9.686e-07, -0.03), (-0.3884, 0.07725, -0.03), (-0.3658, 0.1515, -0.03), (-0.3292, 0.22, -0.03), (-0.28, 0.28, -0.03), (-0.22, 0.3292, -0.03), (-0.1515, 0.3658, -0.03), (-0.07725, 0.3884, -0.03), (-9.537e-07, 0.396, -0.03), (0.07725, 0.3884, -0.03), (0.1515, 0.3658, -0.03), (0.22, 0.3292, -0.03), (0.28, 0.28, -0.03), (0.3292, 0.22, -0.03), (0.3658, 0.1515, -0.03), (0.3884, 0.07725, -0.03), (0.396, 9.686e-07, -0.03), (0.3884, -0.07725, -0.03), (0.3658, -0.1515, -0.03), (0.3292, -0.22, -0.03), (0.28, -0.28, -0.03), (0.22, -0.3292, -0.03), (0.1515, -0.3658, -0.03), (0.07725, -0.3884, -0.03), (2.861e-06, -0.396, -0.03), (-0.07725, -0.3884, -0.03), (-0.1515, -0.3658, -0.03), (-0.22, -0.3292, -0.03), (-9.537e-07, 1.49e-08, 0.03), (-9.537e-07, 1.49e-08, -0.03)], [], [(64, 0, 1), (65, 33, 32), (64, 1, 2), (65, 34, 33), (64, 2, 3), (65, 35, 34), (64, 3, 4), (65, 36, 35), (64, 4, 5), (65, 37, 36), (64, 5, 6), (65, 38, 37), (64, 6, 7), (65, 39, 38), (64, 7, 8), (65, 40, 39), (64, 8, 9), (65, 41, 40), (64, 9, 10), (65, 42, 41), (64, 10, 11), (65, 43, 42), (64, 11, 12), (65, 44, 43), (64, 12, 13), (65, 45, 44), (64, 13, 14), (65, 46, 45), (64, 14, 15), (65, 47, 46), (64, 15, 16), (65, 48, 47), (64, 16, 17), (65, 49, 48), (64, 17, 18), (65, 50, 49), (64, 18, 19), (65, 51, 50), (64, 19, 20), (65, 52, 51), (64, 20, 21), (65, 53, 52), (64, 21, 22), (65, 54, 53), (64, 22, 23), (65, 55, 54), (64, 23, 24), (65, 56, 55), (64, 24, 25), (65, 57, 56), (64, 25, 26), (65, 58, 57), (64, 26, 27), (65, 59, 58), (64, 27, 28), (65, 60, 59), (64, 28, 29), (65, 61, 60), (64, 29, 30), (65, 62, 61), (64, 30, 31), (65, 63, 62), (31, 0, 64), (65, 32, 63), (0, 32, 33, 1), (1, 33, 34, 2), (2, 34, 35, 3), (3, 35, 36, 4), (4, 36, 37, 5), (5, 37, 38, 6), (6, 38, 39, 7), (7, 39, 40, 8), (8, 40, 41, 9), (9, 41, 42, 10), (10, 42, 43, 11), (11, 43, 44, 12), (12, 44, 45, 13), (13, 45, 46, 14), (14, 46, 47, 15), (15, 47, 48, 16), (16, 48, 49, 17), (17, 49, 50, 18), (18, 50, 51, 19), (19, 51, 52, 20), (20, 52, 53, 21), (21, 53, 54, 22), (22, 54, 55, 23), (23, 55, 56, 24), (24, 56, 57, 25), (25, 57, 58, 26), (26, 58, 59, 27), (27, 59, 60, 28), (28, 60, 61, 29), (29, 61, 62, 30), (30, 62, 63, 31), (32, 0, 31, 63)])
me_cylinder_003.materials.append(mat_wheel)
me_cylinder_003.use_remesh_preserve_volume = False
me_cylinder_003.use_remesh_preserve_attributes = False
me_cylinder_003.use_mirror_vertex_groups = False
me_cylinder_003.update()
me_cylinder = bpy.data.meshes.new('Cylinder')
me_cylinder.from_pydata([(-0.28, -0.28, 0.03), (-0.3292, -0.22, 0.03), (-0.3658, -0.1515, 0.03), (-0.3884, -0.07725, 0.03), (-0.396, 0.0, 0.03), (-0.3884, 0.07725, 0.03), (-0.3658, 0.1515, 0.03), (-0.3292, 0.22, 0.03), (-0.28, 0.28, 0.03), (-0.22, 0.3292, 0.03), (-0.1515, 0.3658, 0.03), (-0.07725, 0.3884, 0.03), (9.537e-07, 0.396, 0.03), (0.07725, 0.3884, 0.03), (0.1515, 0.3658, 0.03), (0.22, 0.3292, 0.03), (0.28, 0.28, 0.03), (0.3292, 0.22, 0.03), (0.3658, 0.1515, 0.03), (0.3884, 0.07725, 0.03), (0.396, 0.0, 0.03), (0.3884, -0.07725, 0.03), (0.3658, -0.1515, 0.03), (0.3292, -0.22, 0.03), (0.28, -0.28, 0.03), (0.22, -0.3292, 0.03), (0.1515, -0.3658, 0.03), (0.07725, -0.3884, 0.03), (-9.537e-07, -0.396, 0.03), (-0.07725, -0.3884, 0.03), (-0.1515, -0.3658, 0.03), (-0.22, -0.3292, 0.03), (-0.28, -0.28, -0.03), (-0.3292, -0.22, -0.03), (-0.3658, -0.1515, -0.03), (-0.3884, -0.07725, -0.03), (-0.396, 9.537e-07, -0.03), (-0.3884, 0.07725, -0.03), (-0.3658, 0.1515, -0.03), (-0.3292, 0.22, -0.03), (-0.28, 0.28, -0.03), (-0.22, 0.3292, -0.03), (-0.1515, 0.3658, -0.03), (-0.07725, 0.3884, -0.03), (-9.537e-07, 0.396, -0.03), (0.07725, 0.3884, -0.03), (0.1515, 0.3658, -0.03), (0.22, 0.3292, -0.03), (0.28, 0.28, -0.03), (0.3292, 0.22, -0.03), (0.3658, 0.1515, -0.03), (0.3884, 0.07725, -0.03), (0.396, 1.907e-06, -0.03), (0.3884, -0.07725, -0.03), (0.3658, -0.1515, -0.03), (0.3292, -0.22, -0.03), (0.28, -0.28, -0.03), (0.22, -0.3292, -0.03), (0.1515, -0.3658, -0.03), (0.07725, -0.3884, -0.03), (2.861e-06, -0.396, -0.03), (-0.07725, -0.3884, -0.03), (-0.1515, -0.3658, -0.03), (-0.22, -0.3292, -0.03), (-9.537e-07, 0.0, 0.03), (-9.537e-07, 0.0, -0.03)], [], [(64, 0, 1), (65, 33, 32), (64, 1, 2), (65, 34, 33), (64, 2, 3), (65, 35, 34), (64, 3, 4), (65, 36, 35), (64, 4, 5), (65, 37, 36), (64, 5, 6), (65, 38, 37), (64, 6, 7), (65, 39, 38), (64, 7, 8), (65, 40, 39), (64, 8, 9), (65, 41, 40), (64, 9, 10), (65, 42, 41), (64, 10, 11), (65, 43, 42), (64, 11, 12), (65, 44, 43), (64, 12, 13), (65, 45, 44), (64, 13, 14), (65, 46, 45), (64, 14, 15), (65, 47, 46), (64, 15, 16), (65, 48, 47), (64, 16, 17), (65, 49, 48), (64, 17, 18), (65, 50, 49), (64, 18, 19), (65, 51, 50), (64, 19, 20), (65, 52, 51), (64, 20, 21), (65, 53, 52), (64, 21, 22), (65, 54, 53), (64, 22, 23), (65, 55, 54), (64, 23, 24), (65, 56, 55), (64, 24, 25), (65, 57, 56), (64, 25, 26), (65, 58, 57), (64, 26, 27), (65, 59, 58), (64, 27, 28), (65, 60, 59), (64, 28, 29), (65, 61, 60), (64, 29, 30), (65, 62, 61), (64, 30, 31), (65, 63, 62), (31, 0, 64), (65, 32, 63), (0, 32, 33, 1), (1, 33, 34, 2), (2, 34, 35, 3), (3, 35, 36, 4), (4, 36, 37, 5), (5, 37, 38, 6), (6, 38, 39, 7), (7, 39, 40, 8), (8, 40, 41, 9), (9, 41, 42, 10), (10, 42, 43, 11), (11, 43, 44, 12), (12, 44, 45, 13), (13, 45, 46, 14), (14, 46, 47, 15), (15, 47, 48, 16), (16, 48, 49, 17), (17, 49, 50, 18), (18, 50, 51, 19), (19, 51, 52, 20), (20, 52, 53, 21), (21, 53, 54, 22), (22, 54, 55, 23), (23, 55, 56, 24), (24, 56, 57, 25), (25, 57, 58, 26), (26, 58, 59, 27), (27, 59, 60, 28), (28, 60, 61, 29), (29, 61, 62, 30), (30, 62, 63, 31), (32, 0, 31, 63)])
me_cylinder.materials.append(mat_wheel)
me_cylinder.use_remesh_preserve_volume = False
me_cylinder.use_remesh_preserve_attributes = False
me_cylinder.use_mirror_vertex_groups = False
me_cylinder.update()
me_plane_045 = bpy.data.meshes.new('Plane.045')
me_plane_045.from_pydata([(0.05, 0.3, -0.05), (0.05, 0.3, 0.05), (-0.05, -0.3, 0.05), (-0.05, -0.3, -0.05)], [], [(3, 0, 1, 2)])
me_plane_045.polygons.foreach_set('use_smooth', [True] * 1)
me_plane_045.materials.append(mat_maincolour4)
me_plane_045.use_remesh_preserve_volume = False
me_plane_045.use_remesh_preserve_attributes = False
me_plane_045.use_mirror_vertex_groups = False
me_plane_045.update()
me_plane_036 = bpy.data.meshes.new('Plane.036')
me_plane_036.from_pydata([(0.05, 0.3, -0.05), (0.05, 0.3, 0.05), (-0.05, -0.3, 0.05), (-0.05, -0.3, -0.05)], [], [(3, 0, 1, 2)])
me_plane_036.polygons.foreach_set('use_smooth', [True] * 1)
me_plane_036.materials.append(mat_maincolour4)
me_plane_036.use_remesh_preserve_volume = False
me_plane_036.use_remesh_preserve_attributes = False
me_plane_036.use_mirror_vertex_groups = False
me_plane_036.update()
me_plane_035 = bpy.data.meshes.new('Plane.035')
me_plane_035.from_pydata([(0.05, 0.3, -0.05), (0.05, 0.3, 0.05), (-0.05, -0.3, 0.05), (-0.05, -0.3, -0.05)], [], [(3, 0, 1, 2)])
me_plane_035.polygons.foreach_set('use_smooth', [True] * 1)
me_plane_035.materials.append(mat_maincolour4)
me_plane_035.use_remesh_preserve_volume = False
me_plane_035.use_remesh_preserve_attributes = False
me_plane_035.use_mirror_vertex_groups = False
me_plane_035.update()
me_plane_034 = bpy.data.meshes.new('Plane.034')
me_plane_034.from_pydata([(0.05, 0.3, -0.05), (0.05, 0.3, 0.05), (-0.05, -0.3, 0.05), (-0.05, -0.3, -0.05)], [], [(3, 0, 1, 2)])
me_plane_034.polygons.foreach_set('use_smooth', [True] * 1)
me_plane_034.materials.append(mat_maincolour4)
me_plane_034.use_remesh_preserve_volume = False
me_plane_034.use_remesh_preserve_attributes = False
me_plane_034.use_mirror_vertex_groups = False
me_plane_034.update()
me_plane_033 = bpy.data.meshes.new('Plane.033')
me_plane_033.from_pydata([(0.05, 0.3, -0.05), (0.05, 0.3, 0.05), (-0.05, -0.3, 0.05), (-0.05, -0.3, -0.05)], [], [(3, 0, 1, 2)])
me_plane_033.polygons.foreach_set('use_smooth', [True] * 1)
me_plane_033.materials.append(mat_maincolour4)
me_plane_033.use_remesh_preserve_volume = False
me_plane_033.use_remesh_preserve_attributes = False
me_plane_033.use_mirror_vertex_groups = False
me_plane_033.update()
me_plane_032 = bpy.data.meshes.new('Plane.032')
me_plane_032.from_pydata([(0.05, 0.3, -0.05), (0.05, 0.3, 0.05), (-0.05, -0.3, 0.05), (-0.05, -0.3, -0.05)], [], [(3, 0, 1, 2)])
me_plane_032.polygons.foreach_set('use_smooth', [True] * 1)
me_plane_032.materials.append(mat_maincolour4)
me_plane_032.use_remesh_preserve_volume = False
me_plane_032.use_remesh_preserve_attributes = False
me_plane_032.use_mirror_vertex_groups = False
me_plane_032.update()
me_plane_026 = bpy.data.meshes.new('Plane.026')
me_plane_026.from_pydata([(0.05, 0.3, -0.05), (0.05, 0.3, 0.05), (-0.05, -0.3, 0.05), (-0.05, -0.3, -0.05)], [], [(3, 0, 1, 2)])
me_plane_026.polygons.foreach_set('use_smooth', [True] * 1)
me_plane_026.materials.append(mat_maincolour4)
me_plane_026.use_remesh_preserve_volume = False
me_plane_026.use_remesh_preserve_attributes = False
me_plane_026.use_mirror_vertex_groups = False
me_plane_026.update()
me_plane_025 = bpy.data.meshes.new('Plane.025')
me_plane_025.from_pydata([(0.05, 0.3, -0.05), (0.05, 0.3, 0.05), (-0.05, -0.3, 0.05), (-0.05, -0.3, -0.05)], [], [(3, 0, 1, 2)])
me_plane_025.polygons.foreach_set('use_smooth', [True] * 1)
me_plane_025.materials.append(mat_maincolour4)
me_plane_025.use_remesh_preserve_volume = False
me_plane_025.use_remesh_preserve_attributes = False
me_plane_025.use_mirror_vertex_groups = False
me_plane_025.update()
me_plane_024 = bpy.data.meshes.new('Plane.024')
me_plane_024.from_pydata([(0.05, 0.3, -0.05), (0.05, 0.3, 0.05), (-0.05, -0.3, 0.05), (-0.05, -0.3, -0.05)], [], [(3, 0, 1, 2)])
me_plane_024.polygons.foreach_set('use_smooth', [True] * 1)
me_plane_024.materials.append(mat_maincolour4)
me_plane_024.use_remesh_preserve_volume = False
me_plane_024.use_remesh_preserve_attributes = False
me_plane_024.use_mirror_vertex_groups = False
me_plane_024.update()
me_plane_023 = bpy.data.meshes.new('Plane.023')
me_plane_023.from_pydata([(0.05, 0.3, -0.05), (0.05, 0.3, 0.05), (-0.05, -0.3, 0.05), (-0.05, -0.3, -0.05)], [], [(3, 0, 1, 2)])
me_plane_023.polygons.foreach_set('use_smooth', [True] * 1)
me_plane_023.materials.append(mat_maincolour4)
me_plane_023.use_remesh_preserve_volume = False
me_plane_023.use_remesh_preserve_attributes = False
me_plane_023.use_mirror_vertex_groups = False
me_plane_023.update()
me_plane_022 = bpy.data.meshes.new('Plane.022')
me_plane_022.from_pydata([(0.05, 0.3, -0.05), (0.05, 0.3, 0.05), (-0.05, -0.3, 0.05), (-0.05, -0.3, -0.05)], [], [(3, 0, 1, 2)])
me_plane_022.polygons.foreach_set('use_smooth', [True] * 1)
me_plane_022.materials.append(mat_maincolour4)
me_plane_022.use_remesh_preserve_volume = False
me_plane_022.use_remesh_preserve_attributes = False
me_plane_022.use_mirror_vertex_groups = False
me_plane_022.update()
me_plane_020 = bpy.data.meshes.new('Plane.020')
me_plane_020.from_pydata([(0.9, 0.3, -6.0), (-0.9, 0.3, -6.0), (-0.9, 0.3, -3.5), (0.9, 0.3, -3.5), (0.9, 0.3, 4.5), (-0.9, 0.3, 4.5), (-0.8, -0.3, 4.5), (0.8, -0.3, 4.5), (0.8, -0.3, -3.5), (-0.8, -0.3, -3.5), (0.9, 0.3, 6.0), (-0.9, 0.3, 6.0)], [], [(0, 3, 2, 1), (5, 6, 7, 4), (3, 8, 9, 2), (8, 7, 6, 9), (4, 10, 11, 5)])
me_plane_020.polygons.foreach_set('use_smooth', [True] * 5)
me_plane_020.materials.append(mat_underframe)
me_plane_020.use_remesh_preserve_volume = False
me_plane_020.use_remesh_preserve_attributes = False
me_plane_020.use_mirror_vertex_groups = False
me_plane_020.update()
me_plane_006 = bpy.data.meshes.new('Plane.006')
me_plane_006.from_pydata([(0.6, 0.08333, 0.05), (-0.6, 0.08333, 0.05), (0.2, 0.08333, 0.05), (-0.2, 0.08333, 0.05), (0.6, -0.08333, -0.05), (-0.6, -0.08333, -0.05), (0.2, -0.08333, -0.05), (-0.2, -0.08333, -0.05)], [], [(0, 4, 6, 2), (1, 5, 7, 3)])
me_plane_006.polygons.foreach_set('use_smooth', [True] * 2)
me_plane_006.materials.append(mat_maincolour2)
me_plane_006.use_remesh_preserve_volume = False
me_plane_006.use_remesh_preserve_attributes = False
me_plane_006.use_mirror_vertex_groups = False
me_plane_006.update()
me_plane_001 = bpy.data.meshes.new('Plane.001')
me_plane_001.from_pydata([(0.05, 0.3, -0.05), (0.05, 0.3, 0.05), (-0.05, -0.3, 0.05), (-0.05, -0.3, -0.05)], [], [(3, 0, 1, 2)])
me_plane_001.polygons.foreach_set('use_smooth', [True] * 1)
me_plane_001.materials.append(mat_maincolour4)
me_plane_001.use_remesh_preserve_volume = False
me_plane_001.use_remesh_preserve_attributes = False
me_plane_001.use_mirror_vertex_groups = False
me_plane_001.update()
me_cylinder_011 = bpy.data.meshes.new('Cylinder.011')
me_cylinder_011.from_pydata([(-0.28, -0.28, 0.03), (-0.3292, -0.22, 0.03), (-0.3658, -0.1515, 0.03), (-0.3884, -0.07725, 0.03), (-0.396, -1.49e-08, 0.03), (-0.3884, 0.07725, 0.03), (-0.3658, 0.1515, 0.03), (-0.3292, 0.22, 0.03), (-0.28, 0.28, 0.03), (-0.22, 0.3292, 0.03), (-0.1515, 0.3658, 0.03), (-0.07725, 0.3884, 0.03), (-4.768e-07, 0.396, 0.03), (0.07725, 0.3884, 0.03), (0.1515, 0.3658, 0.03), (0.22, 0.3292, 0.03), (0.28, 0.28, 0.03), (0.3292, 0.22, 0.03), (0.3658, 0.1515, 0.03), (0.3884, 0.07725, 0.03), (0.396, -1.49e-08, 0.03), (0.3884, -0.07725, 0.03), (0.3658, -0.1515, 0.03), (0.3292, -0.22, 0.03), (0.28, -0.28, 0.03), (0.22, -0.3292, 0.03), (0.1515, -0.3658, 0.03), (0.07725, -0.3884, 0.03), (-4.768e-07, -0.396, 0.03), (-0.07725, -0.3884, 0.03), (-0.1515, -0.3658, 0.03), (-0.22, -0.3292, 0.03), (-0.28, -0.28, -0.03), (-0.3292, -0.22, -0.03), (-0.3658, -0.1515, -0.03), (-0.3884, -0.07725, -0.03), (-0.396, 9.388e-07, -0.03), (-0.3884, 0.07725, -0.03), (-0.3658, 0.1515, -0.03), (-0.3292, 0.22, -0.03), (-0.28, 0.28, -0.03), (-0.22, 0.3292, -0.03), (-0.1515, 0.3658, -0.03), (-0.07725, 0.3884, -0.03), (-4.768e-07, 0.396, -0.03), (0.07725, 0.3884, -0.03), (0.1515, 0.3658, -0.03), (0.22, 0.3292, -0.03), (0.28, 0.28, -0.03), (0.3292, 0.22, -0.03), (0.3658, 0.1515, -0.03), (0.3884, 0.07725, -0.03), (0.396, 1.892e-06, -0.03), (0.3884, -0.07725, -0.03), (0.3658, -0.1515, -0.03), (0.3292, -0.22, -0.03), (0.28, -0.28, -0.03), (0.22, -0.3292, -0.03), (0.1515, -0.3658, -0.03), (0.07725, -0.3884, -0.03), (3.338e-06, -0.396, -0.03), (-0.07725, -0.3884, -0.03), (-0.1515, -0.3658, -0.03), (-0.22, -0.3292, -0.03), (-4.768e-07, -1.49e-08, 0.03), (-4.768e-07, -1.49e-08, -0.03)], [], [(64, 0, 1), (65, 33, 32), (64, 1, 2), (65, 34, 33), (64, 2, 3), (65, 35, 34), (64, 3, 4), (65, 36, 35), (64, 4, 5), (65, 37, 36), (64, 5, 6), (65, 38, 37), (64, 6, 7), (65, 39, 38), (64, 7, 8), (65, 40, 39), (64, 8, 9), (65, 41, 40), (64, 9, 10), (65, 42, 41), (64, 10, 11), (65, 43, 42), (64, 11, 12), (65, 44, 43), (64, 12, 13), (65, 45, 44), (64, 13, 14), (65, 46, 45), (64, 14, 15), (65, 47, 46), (64, 15, 16), (65, 48, 47), (64, 16, 17), (65, 49, 48), (64, 17, 18), (65, 50, 49), (64, 18, 19), (65, 51, 50), (64, 19, 20), (65, 52, 51), (64, 20, 21), (65, 53, 52), (64, 21, 22), (65, 54, 53), (64, 22, 23), (65, 55, 54), (64, 23, 24), (65, 56, 55), (64, 24, 25), (65, 57, 56), (64, 25, 26), (65, 58, 57), (64, 26, 27), (65, 59, 58), (64, 27, 28), (65, 60, 59), (64, 28, 29), (65, 61, 60), (64, 29, 30), (65, 62, 61), (64, 30, 31), (65, 63, 62), (31, 0, 64), (65, 32, 63), (0, 32, 33, 1), (1, 33, 34, 2), (2, 34, 35, 3), (3, 35, 36, 4), (4, 36, 37, 5), (5, 37, 38, 6), (6, 38, 39, 7), (7, 39, 40, 8), (8, 40, 41, 9), (9, 41, 42, 10), (10, 42, 43, 11), (11, 43, 44, 12), (12, 44, 45, 13), (13, 45, 46, 14), (14, 46, 47, 15), (15, 47, 48, 16), (16, 48, 49, 17), (17, 49, 50, 18), (18, 50, 51, 19), (19, 51, 52, 20), (20, 52, 53, 21), (21, 53, 54, 22), (22, 54, 55, 23), (23, 55, 56, 24), (24, 56, 57, 25), (25, 57, 58, 26), (26, 58, 59, 27), (27, 59, 60, 28), (28, 60, 61, 29), (29, 61, 62, 30), (30, 62, 63, 31), (32, 0, 31, 63)])
me_cylinder_011.materials.append(mat_wheel)
me_cylinder_011.use_remesh_preserve_volume = False
me_cylinder_011.use_remesh_preserve_attributes = False
me_cylinder_011.use_mirror_vertex_groups = False
me_cylinder_011.update()
me_cylinder_010 = bpy.data.meshes.new('Cylinder.010')
me_cylinder_010.from_pydata([(-0.28, -0.28, 0.03), (-0.3292, -0.22, 0.03), (-0.3658, -0.1515, 0.03), (-0.3884, -0.07725, 0.03), (-0.396, 0.0, 0.03), (-0.3884, 0.07725, 0.03), (-0.3658, 0.1515, 0.03), (-0.3292, 0.22, 0.03), (-0.28, 0.28, 0.03), (-0.22, 0.3292, 0.03), (-0.1515, 0.3658, 0.03), (-0.07725, 0.3884, 0.03), (-4.768e-07, 0.396, 0.03), (0.07725, 0.3884, 0.03), (0.1515, 0.3658, 0.03), (0.22, 0.3292, 0.03), (0.28, 0.28, 0.03), (0.3292, 0.22, 0.03), (0.3658, 0.1515, 0.03), (0.3884, 0.07725, 0.03), (0.396, -9.537e-07, 0.03), (0.3884, -0.07725, 0.03), (0.3658, -0.1515, 0.03), (0.3292, -0.22, 0.03), (0.28, -0.28, 0.03), (0.22, -0.3292, 0.03), (0.1515, -0.3658, 0.03), (0.07725, -0.3884, 0.03), (-4.768e-07, -0.396, 0.03), (-0.07725, -0.3884, 0.03), (-0.1515, -0.3658, 0.03), (-0.22, -0.3292, 0.03), (-0.28, -0.28, -0.03), (-0.3292, -0.22, -0.03), (-0.3658, -0.1515, -0.03), (-0.3884, -0.07725, -0.03), (-0.396, 9.537e-07, -0.03), (-0.3884, 0.07725, -0.03), (-0.3658, 0.1515, -0.03), (-0.3292, 0.22, -0.03), (-0.28, 0.28, -0.03), (-0.22, 0.3292, -0.03), (-0.1515, 0.3658, -0.03), (-0.07725, 0.3884, -0.03), (-4.768e-07, 0.396, -0.03), (0.07725, 0.3884, -0.03), (0.1515, 0.3658, -0.03), (0.22, 0.3292, -0.03), (0.28, 0.28, -0.03), (0.3292, 0.22, -0.03), (0.3658, 0.1515, -0.03), (0.3884, 0.07725, -0.03), (0.396, 9.537e-07, -0.03), (0.3884, -0.07725, -0.03), (0.3658, -0.1515, -0.03), (0.3292, -0.22, -0.03), (0.28, -0.28, -0.03), (0.22, -0.3292, -0.03), (0.1515, -0.3658, -0.03), (0.07725, -0.3884, -0.03), (3.338e-06, -0.396, -0.03), (-0.07725, -0.3884, -0.03), (-0.1515, -0.3658, -0.03), (-0.22, -0.3292, -0.03), (-4.768e-07, 0.0, 0.03), (-4.768e-07, 0.0, -0.03)], [], [(64, 0, 1), (65, 33, 32), (64, 1, 2), (65, 34, 33), (64, 2, 3), (65, 35, 34), (64, 3, 4), (65, 36, 35), (64, 4, 5), (65, 37, 36), (64, 5, 6), (65, 38, 37), (64, 6, 7), (65, 39, 38), (64, 7, 8), (65, 40, 39), (64, 8, 9), (65, 41, 40), (64, 9, 10), (65, 42, 41), (64, 10, 11), (65, 43, 42), (64, 11, 12), (65, 44, 43), (64, 12, 13), (65, 45, 44), (64, 13, 14), (65, 46, 45), (64, 14, 15), (65, 47, 46), (64, 15, 16), (65, 48, 47), (64, 16, 17), (65, 49, 48), (64, 17, 18), (65, 50, 49), (64, 18, 19), (65, 51, 50), (64, 19, 20), (65, 52, 51), (64, 20, 21), (65, 53, 52), (64, 21, 22), (65, 54, 53), (64, 22, 23), (65, 55, 54), (64, 23, 24), (65, 56, 55), (64, 24, 25), (65, 57, 56), (64, 25, 26), (65, 58, 57), (64, 26, 27), (65, 59, 58), (64, 27, 28), (65, 60, 59), (64, 28, 29), (65, 61, 60), (64, 29, 30), (65, 62, 61), (64, 30, 31), (65, 63, 62), (31, 0, 64), (65, 32, 63), (0, 32, 33, 1), (1, 33, 34, 2), (2, 34, 35, 3), (3, 35, 36, 4), (4, 36, 37, 5), (5, 37, 38, 6), (6, 38, 39, 7), (7, 39, 40, 8), (8, 40, 41, 9), (9, 41, 42, 10), (10, 42, 43, 11), (11, 43, 44, 12), (12, 44, 45, 13), (13, 45, 46, 14), (14, 46, 47, 15), (15, 47, 48, 16), (16, 48, 49, 17), (17, 49, 50, 18), (18, 50, 51, 19), (19, 51, 52, 20), (20, 52, 53, 21), (21, 53, 54, 22), (22, 54, 55, 23), (23, 55, 56, 24), (24, 56, 57, 25), (25, 57, 58, 26), (26, 58, 59, 27), (27, 59, 60, 28), (28, 60, 61, 29), (29, 61, 62, 30), (30, 62, 63, 31), (32, 0, 31, 63)])
me_cylinder_010.materials.append(mat_wheel)
me_cylinder_010.use_remesh_preserve_volume = False
me_cylinder_010.use_remesh_preserve_attributes = False
me_cylinder_010.use_mirror_vertex_groups = False
me_cylinder_010.update()
me_cube_044 = bpy.data.meshes.new('Cube.044')
me_cube_044.from_pydata([(0.4, 0.15, -1.15), (0.4, -0.15, -1.15), (-0.4, -0.15, -1.15), (-0.4, 0.15, -1.15), (0.4, 0.15, 1.15), (0.4, -0.15, 1.15), (-0.4, -0.15, 1.15), (-0.4, 0.15, 1.15)], [], [(0, 1, 2, 3), (4, 7, 6, 5), (0, 4, 5, 1), (1, 5, 6, 2), (2, 6, 7, 3), (4, 0, 3, 7)])
me_cube_044.materials.append(mat_wheel)
me_cube_044.use_remesh_preserve_volume = False
me_cube_044.use_remesh_preserve_attributes = False
me_cube_044.use_mirror_vertex_groups = False
me_cube_044.update()
me_tube_001 = bpy.data.meshes.new('Tube.001')
me_tube_001.from_pydata([(0.1595, 0.1595, -0.1595), (0.1876, 0.1253, -0.1595), (0.2084, 0.08633, -0.1595), (0.2213, 0.04401, -0.1595), (0.2256, -9.537e-07, -0.1595), (0.2213, -0.04401, -0.1595), (0.2084, -0.08633, -0.1595), (0.1876, -0.1253, -0.1595), (0.1595, -0.1595, -0.1595), (0.1253, -0.1876, -0.1595), (0.08633, -0.2084, -0.1595), (0.04401, -0.2213, -0.1595), (-3.725e-09, -0.2256, -0.1595), (-0.04401, -0.2213, -0.1595), (-0.08633, -0.2084, -0.1595), (-0.1253, -0.1876, -0.1595), (-0.1595, -0.1595, -0.1595), (-0.1876, -0.1253, -0.1595), (-0.2084, -0.08633, -0.1595), (-0.2213, -0.04401, -0.1595), (-0.2256, 9.537e-07, -0.1595), (-0.2213, 0.04401, -0.1595), (-0.2084, 0.08633, -0.1595), (-0.1876, 0.1253, -0.1595), (-0.1595, 0.1595, -0.1595), (-0.1253, 0.1876, -0.1595), (-0.08633, 0.2084, -0.1595), (-0.04401, 0.2213, -0.1595), (9.499e-07, 0.2256, -0.1595), (0.04401, 0.2213, -0.1595), (0.08633, 0.2084, -0.1595), (0.1253, 0.1876, -0.1595), (0.1595, 0.1595, 0.1595), (0.1876, 0.1253, 0.1595), (0.2084, 0.08633, 0.1595), (0.2213, 0.04401, 0.1595), (0.2256, -9.537e-07, 0.1595), (0.2213, -0.04401, 0.1595), (0.2084, -0.08634, 0.1595), (0.1876, -0.1253, 0.1595), (0.1595, -0.1595, 0.1595), (0.1253, -0.1876, 0.1595), (0.08633, -0.2084, 0.1595), (0.04401, -0.2213, 0.1595), (-3.725e-09, -0.2256, 0.1595), (-0.04401, -0.2213, 0.1595), (-0.08633, -0.2084, 0.1595), (-0.1253, -0.1876, 0.1595), (-0.1595, -0.1595, 0.1595), (-0.1876, -0.1253, 0.1595), (-0.2084, -0.08634, 0.1595), (-0.2213, -0.04401, 0.1595), (-0.2256, -9.537e-07, 0.1595), (-0.2213, 0.04401, 0.1595), (-0.2084, 0.08633, 0.1595), (-0.1876, 0.1253, 0.1595), (-0.1595, 0.1595, 0.1595), (-0.1253, 0.1876, 0.1595), (-0.08634, 0.2084, 0.1595), (-0.04401, 0.2213, 0.1595), (-1.911e-06, 0.2256, 0.1595), (0.04401, 0.2213, 0.1595), (0.08633, 0.2084, 0.1595), (0.1253, 0.1876, 0.1595)], [], [(0, 32, 33, 1), (1, 33, 34, 2), (2, 34, 35, 3), (3, 35, 36, 4), (4, 36, 37, 5), (5, 37, 38, 6), (6, 38, 39, 7), (7, 39, 40, 8), (8, 40, 41, 9), (9, 41, 42, 10), (10, 42, 43, 11), (11, 43, 44, 12), (12, 44, 45, 13), (13, 45, 46, 14), (14, 46, 47, 15), (15, 47, 48, 16), (16, 48, 49, 17), (17, 49, 50, 18), (18, 50, 51, 19), (19, 51, 52, 20), (20, 52, 53, 21), (21, 53, 54, 22), (22, 54, 55, 23), (23, 55, 56, 24), (24, 56, 57, 25), (25, 57, 58, 26), (26, 58, 59, 27), (27, 59, 60, 28), (28, 60, 61, 29), (29, 61, 62, 30), (30, 62, 63, 31), (32, 0, 31, 63)])
me_tube_001.materials.append(mat_underframe)
me_tube_001.use_remesh_preserve_volume = False
me_tube_001.use_remesh_preserve_attributes = False
me_tube_001.use_mirror_vertex_groups = False
me_tube_001.update()
me_plane_010 = bpy.data.meshes.new('Plane.010')
me_plane_010.from_pydata([(-0.97, 0.9, 6.0), (0.97, 0.9, 6.0), (-0.935, 1.05, 6.0), (-0.935, 1.05, -6.0), (0.935, 1.05, -6.0), (0.9, -0.7, 4.5), (-0.8, -1.3, 4.5), (0.8, -1.3, 4.5), (0.8, -1.3, -3.5), (-0.8, -1.3, -3.5), (-0.9, -0.7, -6.0), (-0.9, -0.7, -3.5), (0.9, -0.7, -3.5), (-0.9, -0.7, 4.5), (0.9, -0.7, 6.0), (-0.9, -0.7, 6.0), (0.95, -0.45, 6.0), (0.95, -0.45, 4.5), (0.95, -0.45, -3.5), (0.95, -0.45, -6.0), (-0.95, -0.45, 6.0), (-0.95, -0.45, 4.5), (-0.95, -0.45, -3.5), (-0.6, 1.3, 6.0), (0.6, 1.3, 6.0), (-0.9, 1.2, 6.0), (0.9, 1.2, -6.0), (0.9, 1.2, 6.0), (0.935, 1.05, 6.0), (1.0, 0.7, -6.0), (0.97, 0.9, -6.0), (-1.0, 0.7, 6.0), (1.0, 0.7, 6.0), (1.0, -8.345e-07, 6.0), (-1.0, -0.2, -6.0), (1.0, -1.192e-07, -6.0), (-1.0, -0.2, 6.0), (-0.95, -0.45, -6.0), (1.0, -0.2, 6.0), (-1.0, -5.96e-07, 6.0), (1.0, -0.2, -6.0), (0.9, -0.7, -6.0), (-1.0, 3.576e-07, -6.0), (-1.0, 0.7, -6.0), (-0.97, 0.9, -6.0), (-0.9, 1.2, -6.0), (0.6, 1.3, -6.0), (-0.6, 1.3, -6.0), (-0.935, 1.05, -3.803), (0.9, 1.2, -3.803), (1.0, 0.7, -3.803), (-1.0, -0.2, -3.803), (-0.95, -0.45, -3.803), (0.95, -0.45, -3.803), (1.0, -2.502e-07, -3.803), (0.97, 0.9, -3.803), (0.935, 1.05, -3.803), (-0.9, 1.2, -3.803), (1.0, -0.2, -3.803), (-1.0, 1.83e-07, -3.803), (-1.0, 0.7, -3.803), (0.6, 1.3, -3.803), (-0.6, 1.3, -3.803), (-0.97, 0.9, -3.803), (0.9, 1.2, -3.714), (1.0, 0.7, -3.714), (-1.0, -0.2, -3.714), (0.935, 1.05, -3.714), (-0.935, 1.05, -3.714), (-0.95, -0.45, -3.714), (0.95, -0.45, -3.714), (1.0, -2.555e-07, -3.714), (0.97, 0.9, -3.714), (-0.9, 1.2, -3.714), (1.0, -0.2, -3.714), (-1.0, 1.76e-07, -3.714), (-1.0, 0.7, -3.714), (0.6, 1.3, -3.714), (-0.6, 1.3, -3.714), (-0.97, 0.9, -3.714), (0.9, 1.2, -3.011), (1.0, 0.7, -3.011), (-1.0, -0.2, -3.011), (0.935, 1.05, -3.011), (-0.935, 1.05, -3.011), (-0.95, -0.45, -3.011), (0.95, -0.45, -3.011), (1.0, -2.974e-07, -3.011), (0.97, 0.9, -3.011), (-0.9, 1.2, -3.011), (1.0, -0.2, -3.011), (-1.0, 1.201e-07, -3.011), (-1.0, 0.7, -3.011), (0.6, 1.3, -3.011), (-0.6, 1.3, -3.011), (-0.97, 0.9, -3.011), (-0.9, -0.7, -3.714), (-0.95, -0.45, -3.714), (0.9, 1.2, 1.495), (1.0, 0.7, 1.495), (-1.0, -0.2, 1.495), (0.935, 1.05, 1.495), (-0.935, 1.05, 1.495), (-0.9, -0.7, -0.09724), (0.9, -0.7, -0.09724), (1.0, -5.659e-07, 1.495), (0.97, 0.9, 1.495), (-0.9, 1.2, 1.495), (1.0, -0.2, 1.495), (-1.0, -2.38e-07, 1.495), (-1.0, 0.7, 1.495), (0.6, 1.3, 1.495), (-0.6, 1.3, 1.495), (-0.97, 0.9, 1.495), (-0.8, -1.3, -3.012), (-0.9, -0.7, -3.011), (-0.95, -0.45, -3.011), (0.95, -0.45, -3.714), (0.9, -0.7, -3.714), (0.8, -1.3, -3.011), (0.95, -0.45, -3.011), (0.9, -0.7, -3.011), (-0.975, -0.325, -6.0), (-0.975, -0.325, 6.0), (0.975, -0.325, -6.0), (0.975, -0.325, 6.0), (-0.975, -0.325, -3.803), (0.975, -0.325, -3.803), (-0.975, -0.325, -3.714), (0.975, -0.325, -3.714), (-0.975, -0.325, -3.011), (0.975, -0.325, -3.011), (-0.975, -0.325, 1.495), (0.975, -0.325, 1.495), (-0.9, -0.7, -3.803), (0.9, -0.7, -3.803), (-1.0, -0.1, -6.0), (1.0, -0.1, -6.0), (-1.0, -0.1, 6.0), (1.0, -0.1, 6.0), (1.0, -0.1, -3.803), (-1.0, -0.1, -3.803), (1.0, -0.1, -3.714), (-1.0, -0.1, -3.714), (1.0, -0.1, -3.011), (-1.0, -0.1, -3.011), (1.0, -0.1, 1.495), (-1.0, -0.1, 1.495), (-0.935, 1.05, -1.503), (-0.95, -0.45, -1.503), (0.9, -0.7, -2.916), (1.0, -3.872e-07, -1.503), (0.97, 0.9, -1.503), (-0.9, 1.2, -1.503), (1.0, -0.2, -1.503), (-1.0, 2.608e-10, -1.503), (-1.0, 0.7, -1.503), (0.6, 1.3, -1.503), (-0.6, 1.3, -1.503), (-0.97, 0.9, -1.503), (0.9, 1.2, -1.503), (1.0, 0.7, -1.503), (-1.0, -0.2, -1.503), (0.935, 1.05, -1.503), (0.975, -0.325, -1.503), (-0.975, -0.325, -1.503), (-1.0, -0.1, -1.503), (1.0, -0.1, -1.503), (-0.9, 1.2, -1.035), (-0.9, 1.2, -0.5659), (0.97, 0.9, -1.035), (0.97, 0.9, -0.5659), (1.0, -4.152e-07, -1.035), (1.0, -4.431e-07, -0.5659), (0.9, -0.7, -1.503), (0.9, -0.7, -1.035), (-0.95, -0.45, -1.035), (-0.95, -0.45, -2.916), (-0.935, 1.05, -1.035), (-0.935, 1.05, -0.5659), (0.9, 1.2, -0.5659), (0.9, 1.2, -1.035), (-1.0, -0.2, -0.5659), (-1.0, -0.2, -1.035), (0.975, -0.325, -0.5659), (0.975, -0.325, -1.035), (1.0, -0.1, -0.5659), (1.0, -0.1, -1.035), (-1.0, -0.1, -0.09724), (-0.97, 0.9, -0.09724), (-0.6, 1.3, -0.09724), (0.6, 1.3, -0.09724), (-1.0, 0.7, -0.09724), (-1.0, -1.115e-07, -0.09724), (1.0, -0.2, -0.09724), (-0.9, 1.2, -0.09724), (0.97, 0.9, -0.09724), (1.0, -4.71e-07, -0.09724), (0.95, -0.45, -0.5659), (-0.95, -0.45, -0.09724), (-0.935, 1.05, -0.09724), (1.0, -0.1, -0.09724), (-0.975, -0.325, -0.09724), (0.975, -0.325, -0.09724), (0.935, 1.05, -0.09724), (-1.0, -0.2, -0.09724), (1.0, 0.7, -0.09724), (0.9, 1.2, -0.09724), (1.0, -0.2, -0.5659), (1.0, -0.2, -1.035), (-1.0, -7.423e-08, -0.5659), (-1.0, -3.699e-08, -1.035), (-1.0, 0.7, -0.5659), (-1.0, 0.7, -1.035), (0.6, 1.3, -0.5659), (0.6, 1.3, -1.035), (-0.975, -0.325, -1.035), (-0.975, -0.325, -0.5659), (-0.6, 1.3, -0.5659), (-0.6, 1.3, -1.035), (0.935, 1.05, -1.035), (0.935, 1.05, -0.5659), (-0.97, 0.9, -0.5659), (-0.97, 0.9, -1.035), (1.0, 0.7, -1.035), (1.0, 0.7, -0.5659), (-1.0, -0.1, -0.5659), (-1.0, -0.1, -1.035), (-0.935, 1.05, -2.916), (0.95, -0.45, -2.916), (1.0, -3.03e-07, -2.916), (0.97, 0.9, -2.916), (-0.9, 1.2, -2.916), (1.0, -0.2, -2.916), (-1.0, 1.125e-07, -2.916), (-1.0, 0.7, -2.916), (0.6, 1.3, -2.916), (-0.6, 1.3, -2.916), (-0.97, 0.9, -2.916), (-1.0, -0.1, -2.916), (0.9, 1.2, -2.916), (1.0, 0.7, -2.916), (-1.0, -0.2, -2.916), (0.935, 1.05, -2.916), (0.975, -0.325, -2.916), (-0.975, -0.325, -2.916), (1.0, -0.1, -2.916), (-0.9, -0.7, 1.495), (-0.95, -0.45, 1.495), (-0.9, -0.7, -0.5659), (-0.95, -0.45, -0.5659), (-0.9, -0.7, -1.035), (-0.9, -0.7, -1.503), (-0.9, -0.7, -2.916), (0.95, -0.45, 1.495), (0.9, -0.7, 1.495), (0.95, -0.45, -0.09724), (0.9, -0.7, -0.5659), (0.95, -0.45, -1.035), (0.95, -0.45, -1.503), (0.9, 1.2, -2.722), (1.0, 0.7, -2.722), (-1.0, -0.2, -2.722), (0.935, 1.05, -2.722), (0.975, -0.325, -2.722), (-0.975, -0.325, -2.722), (1.0, -0.1, -2.722), (0.95, -0.45, -2.722), (-0.935, 1.05, -2.722), (1.0, -3.146e-07, -2.722), (0.97, 0.9, -2.722), (-0.9, 1.2, -2.722), (1.0, -0.2, -2.722), (-1.0, 9.71e-08, -2.722), (-1.0, 0.7, -2.722), (0.6, 1.3, -2.722), (-0.6, 1.3, -2.722), (-0.97, 0.9, -2.722), (-1.0, -0.1, -2.722), (-0.95, -0.45, -2.722), (-0.9, -0.7, -2.722), (0.9, -0.7, -2.722)], [], [(63, 48, 3, 44), (106, 101, 28, 1), (121, 119, 8, 12), (115, 114, 6, 13, 247, 103, 249, 251, 252, 280, 253), (121, 12, 18, 120), (14, 5, 17, 16), (134, 52, 37, 10), (115, 116, 22, 11), (15, 20, 21, 13), (107, 25, 23, 112), (112, 23, 24, 111), (49, 26, 46, 61), (101, 98, 27, 28), (57, 45, 3, 48), (63, 44, 43, 60), (106, 1, 32, 99), (109, 39, 31, 110), (54, 35, 29, 50), (147, 138, 39, 109), (140, 137, 35, 54), (133, 108, 38, 125), (126, 122, 37, 52), (139, 138, 36, 38), (39, 33, 32, 31), (1, 0, 31, 32), (0, 1, 27, 25), (25, 27, 24, 23), (137, 40, 34, 136), (42, 43, 29, 35), (43, 44, 30, 29), (44, 45, 26, 30), (45, 47, 46, 26), (124, 19, 37, 122), (41, 10, 37, 19), (125, 123, 20, 16), (14, 16, 20, 15), (96, 97, 52, 134), (124, 40, 58, 127), (142, 140, 54, 71), (136, 141, 59, 42), (71, 54, 50, 65), (42, 59, 60, 43), (30, 55, 50, 29), (79, 63, 60, 76), (73, 57, 48, 68), (4, 26, 49, 56), (64, 49, 61, 77), (47, 62, 61, 46), (45, 57, 62, 47), (30, 4, 56, 55), (79, 68, 48, 63), (95, 84, 68, 79), (80, 64, 77, 93), (89, 73, 68, 84), (95, 79, 76, 92), (87, 71, 65, 81), (144, 142, 71, 87), (130, 128, 69, 85), (127, 58, 74, 129), (141, 143, 75, 59), (59, 75, 76, 60), (55, 72, 65, 50), (56, 49, 64, 67), (62, 78, 77, 61), (57, 73, 78, 62), (55, 56, 67, 72), (245, 130, 85, 177), (246, 144, 87, 230), (230, 87, 81, 241), (238, 95, 92, 235), (232, 89, 84, 228), (240, 80, 93, 236), (238, 228, 84, 95), (129, 74, 90, 131), (143, 145, 91, 75), (75, 91, 92, 76), (72, 88, 81, 65), (67, 64, 80, 83), (78, 94, 93, 77), (73, 89, 94, 78), (72, 67, 83, 88), (11, 22, 97, 96), (0, 2, 102, 113), (27, 98, 111, 24), (25, 107, 102, 2), (0, 113, 110, 31), (33, 105, 99, 32), (139, 146, 105, 33), (280, 279, 177, 253), (208, 194, 203, 184), (182, 205, 188), (171, 196, 206, 225), (218, 190, 191, 214), (221, 204, 196, 171), (216, 165, 149), (100, 205, 202, 132), (98, 207, 191, 111), (21, 20, 123, 132, 248), (11, 9, 114, 115), (12, 118, 117, 18), (198, 257, 175, 258), (5, 7, 119, 121, 150, 281, 174, 175, 257, 104, 255), (113, 189, 192, 110), (36, 100, 132, 123), (70, 129, 131, 86), (242, 82, 130, 245), (53, 127, 129, 70), (82, 66, 128, 130), (19, 124, 127, 53), (66, 51, 126, 128), (38, 36, 123, 125), (40, 124, 122, 34), (51, 34, 122, 126), (17, 254, 133, 125, 16), (69, 128, 126, 52), (53, 135, 41, 19), (53, 70, 117, 118, 135), (146, 201, 197, 105), (38, 108, 146, 139), (66, 82, 145, 143), (233, 90, 144, 246), (51, 66, 143, 141), (90, 74, 142, 144), (34, 51, 141, 136), (74, 58, 140, 142), (35, 137, 136, 42), (33, 39, 138, 139), (58, 40, 137, 140), (100, 36, 138, 147), (155, 211, 213, 156), (262, 162, 166, 278), (160, 181, 220, 163), (267, 264, 164, 259), (270, 263, 163, 152), (271, 153, 158, 276), (276, 158, 157, 275), (263, 260, 160, 163), (270, 152, 161, 261), (273, 155, 156, 274), (278, 166, 155, 273), (264, 272, 154, 164), (153, 168, 219, 158), (185, 259, 164), (208, 201, 194), (205, 182, 217, 202), (200, 179, 222, 189), (207, 180, 214, 191), (195, 169, 179, 200), (197, 201, 186), (222, 223, 213, 212), (187, 167, 151, 172), (169, 168, 178, 179), (172, 151, 161, 224), (180, 181, 215, 214), (223, 159, 156, 213), (179, 178, 223, 222), (168, 153, 148, 178), (182, 216, 217), (181, 160, 157, 215), (209, 186, 208), (178, 148, 159, 223), (185, 184, 198, 258), (183, 165, 216), (168, 169, 218, 219), (209, 154, 167, 187), (181, 180, 221, 220), (205, 100, 147, 188), (211, 210, 212, 213), (203, 133, 254, 256), (132, 202, 199, 248), (204, 101, 106, 196), (105, 197, 206, 99), (195, 107, 112, 190), (107, 195, 200, 102), (190, 112, 111, 191), (102, 200, 189, 113), (207, 98, 101, 204), (108, 194, 201, 146), (196, 106, 99, 206), (184, 203, 256, 198), (193, 109, 110, 192), (169, 195, 190, 218), (188, 147, 109, 193), (180, 207, 204, 221), (194, 108, 133, 203), (210, 193, 192, 212), (189, 222, 212, 192), (197, 173, 225, 206), (173, 172, 224, 225), (183, 182, 226), (186, 187, 172, 173), (202, 217, 250, 199), (217, 216, 176, 250), (162, 183, 227, 166), (163, 220, 170, 152), (220, 221, 171, 170), (158, 219, 215, 157), (219, 218, 214, 215), (152, 170, 224, 161), (170, 171, 225, 224), (166, 227, 211, 155), (227, 226, 210, 211), (209, 164, 154), (208, 185, 209), (210, 226, 193), (226, 182, 188), (185, 258, 259), (208, 186, 201), (176, 216, 149), (182, 183, 216), (209, 187, 186), (183, 162, 165), (173, 197, 186), (227, 183, 226), (209, 185, 164), (208, 184, 185), (226, 188, 193), (131, 90, 233, 244), (145, 239, 234, 91), (91, 234, 235, 92), (88, 231, 241, 81), (83, 80, 240, 243), (94, 237, 236, 93), (89, 232, 237, 94), (88, 83, 243, 231), (86, 131, 244, 229), (82, 242, 239, 145), (272, 233, 246, 266), (262, 242, 245, 265), (277, 268, 228, 238), (260, 240, 236, 275), (271, 232, 228, 268), (269, 230, 241, 261), (266, 246, 230, 269), (265, 245, 177, 279), (116, 115, 85), (13, 21, 248, 247), (247, 248, 199, 103), (103, 199, 250, 249), (249, 250, 176, 251), (251, 176, 149, 252), (253, 177, 85, 115), (5, 255, 254, 17), (229, 150, 121, 86), (258, 175, 174, 259), (267, 259, 174, 281), (255, 104, 256, 254), (198, 256, 104, 257), (229, 267, 281, 150), (165, 265, 279, 149), (167, 266, 269, 151), (151, 269, 261, 161), (159, 277, 274, 156), (153, 271, 268, 148), (160, 260, 275, 157), (159, 148, 268, 277), (162, 262, 265, 165), (154, 272, 266, 167), (244, 233, 272, 264), (239, 278, 273, 234), (234, 273, 274, 235), (270, 241, 231), (243, 240, 260, 263), (237, 276, 275, 236), (232, 271, 276, 237), (231, 243, 263, 270), (229, 244, 264, 267), (242, 262, 278, 239), (252, 149, 279, 280), (274, 277, 235), (270, 261, 241), (277, 238, 235)])
me_plane_010.polygons.foreach_set('material_index', [6, 6, 1, 1, 1, 1, 1, 1, 1, 2, 2, 2, 2, 2, 2, 2, 2, 2, 5, 5, 6, 6, 0, 0, 0, 0, 0, 0, 0, 0, 0, 0, 0, 0, 0, 0, 6, 6, 6, 5, 6, 2, 2, 6, 2, 2, 2, 2, 2, 6, 6, 6, 2, 2, 1, 1, 1, 1, 6, 6, 6, 6, 2, 2, 2, 6, 6, 6, 6, 6, 2, 2, 6, 1, 1, 1, 1, 2, 2, 2, 6, 1, 6, 2, 2, 2, 2, 5, 1, 6, 6, 2, 2, 6, 6, 6, 2, 6, 1, 1, 1, 1, 2, 6, 1, 6, 6, 1, 6, 6, 0, 0, 6, 6, 6, 1, 6, 5, 6, 1, 6, 6, 1, 6, 6, 0, 0, 6, 6, 2, 6, 2, 6, 6, 2, 2, 2, 2, 2, 5, 6, 2, 6, 6, 6, 6, 2, 2, 5, 2, 5, 2, 2, 2, 2, 6, 2, 6, 2, 6, 6, 6, 6, 2, 6, 2, 6, 2, 6, 6, 6, 2, 2, 2, 2, 6, 2, 6, 2, 6, 2, 2, 5, 2, 6, 2, 2, 2, 2, 6, 5, 6, 6, 6, 6, 6, 2, 2, 2, 2, 5, 5, 6, 6, 5, 6, 6, 6, 6, 6, 6, 6, 5, 6, 6, 6, 5, 6, 6, 6, 6, 2, 2, 2, 6, 6, 6, 6, 6, 6, 2, 2, 2, 5, 6, 1, 1, 1, 1, 1, 1, 6, 1, 6, 1, 1, 1, 1, 1, 6, 5, 2, 2, 2, 2, 6, 6, 6, 6, 5, 2, 6, 2, 2, 2, 6, 6, 6, 1, 2, 2, 6])
me_plane_010.materials.append(mat_endcoachcolour_001)
me_plane_010.materials.append(mat_underframe_001)
me_plane_010.materials.append(mat_maincolour3_001)
me_plane_010.materials.append(mat_maincolour1_001)
me_plane_010.materials.append(mat_roofcolour_001)
me_plane_010.materials.append(mat_yellow)
me_plane_010.materials.append(mat_es_light_grey)
me_plane_010.use_remesh_preserve_volume = False
me_plane_010.use_remesh_preserve_attributes = False
me_plane_010.use_mirror_vertex_groups = False
me_plane_010.update()
me_sphere = bpy.data.meshes.new('Sphere')
me_sphere.from_pydata([(-1.333e-06, 1.25e-06, 31.62), (-22.88, 16.62, 14.14), (8.74, 26.9, 14.14), (28.28, 4.856e-07, 14.14), (-8.74, 26.9, -14.14), (22.88, 16.62, -14.14), (-28.28, -7.508e-07, -14.14), (1.432e-06, -1.515e-06, -31.62), (-13.45, 9.772, 26.9), (5.137, 15.81, 26.9), (-8.313, 25.58, 16.63), (-26.9, 5.941e-07, 16.63), (16.63, 1.043e-06, 26.9), (21.76, 15.81, 16.63), (-30.08, 9.772, -1.941e-06), (-18.59, 25.58, -2.13e-06), (4.973e-08, 31.62, -1.581e-06), (18.59, 25.58, -5.047e-07), (30.08, 9.772, 6.886e-07), (-21.76, 15.81, -16.63), (8.313, 25.58, -16.63), (26.9, -8.593e-07, -16.63), (-16.63, -1.308e-06, -26.9), (-5.137, 15.81, -26.9), (13.45, 9.772, -26.9), (-24.33, 17.68, -2.035e-06), (-20.73, 21.1, 7.071), (-21.46, 21.63, -2.082e-06), (-19.66, 23.34, 3.536), (-22.53, 19.39, 3.536), (-22.9, 19.65, -2.059e-06), (-20.02, 23.61, -2.106e-06), (-20.2, 22.22, 5.303), (-19.12, 24.46, 1.768), (-21.63, 20.25, 5.303), (-23.43, 18.53, 1.768), (-20.56, 22.49, 1.768), (-21.1, 21.37, 3.536), (-22.0, 20.51, 1.768), (-22.18, 20.64, -2.071e-06), (-20.74, 22.62, -2.094e-06), (-19.93, 22.78, 4.419), (-19.39, 23.9, 2.652), (-22.08, 19.82, 4.419), (-22.98, 18.96, 2.652), (-21.01, 22.06, 0.8839), (-20.11, 22.92, 2.652), (-21.82, 20.38, 3.536), (-20.38, 22.36, 3.536), (-21.73, 21.07, 0.8839), (-22.26, 19.95, 2.652), (-20.29, 23.05, 0.8839), (-19.57, 24.04, 0.8839), (-19.84, 23.48, 1.768), (-20.83, 21.93, 2.652), (-21.55, 20.94, 2.652), (-21.28, 21.5, 1.768), (-23.16, 19.09, 0.8839), (-22.45, 20.08, 0.8839), (-22.71, 19.52, 1.768), (-21.37, 20.81, 4.419), (-20.65, 21.8, 4.419), (-20.92, 21.24, 5.303), (-6.725, 4.886, 29.26), (-18.17, 13.2, 20.52), (2.569, 7.906, 29.26), (6.939, 21.36, 20.52), (0.2137, 26.24, 15.38), (-15.6, 21.1, 15.38), (-24.89, 8.312, 15.38), (-29.18, 4.886, -7.071), (-26.48, 13.2, 7.071), (-13.66, 26.24, -7.071), (4.37, 29.26, 7.071), (-4.37, 29.26, -7.071), (13.66, 26.24, 7.071), (20.73, 21.1, -7.071), (-25.02, 7.906, -15.38), (-15.25, 21.36, -15.38), (-0.2137, 26.24, -15.38), (15.6, 21.1, -15.38), (-22.45, -1.03e-06, -20.52), (-8.313, -1.412e-06, -29.26), (-6.939, 21.36, -20.52), (-2.569, 7.906, -29.26), (18.17, 13.2, -20.52), (6.725, 4.886, -29.26), (-10.88, 17.68, 21.76), (-4.156, 12.79, 26.9), (-1.588, 20.7, 21.76), (-20.17, 4.886, 21.76), (-28.49, 4.886, 8.313), (-4.156, 28.6, 8.313), (-13.45, 25.58, 8.313), (-9.294, 28.6, -1.855e-06), (-25.92, 12.79, -8.313), (-20.17, 20.7, -8.313), (4.156, 28.6, -8.313), (9.294, 28.6, -1.043e-06), (13.45, 25.58, -8.313), (-13.45, 15.81, -21.76), (-19.19, 7.906, -21.76), (-10.88, 7.906, -26.9), (10.88, 17.68, -21.76), (1.588, 20.7, -21.76), (4.156, 12.79, -26.9), (-19.08, 24.81, 0.4419)], [], [(9, 13, 12), (3, 12, 13), (18, 3, 13), (13, 17, 18), (21, 18, 5), (30, 25, 19), (26, 32, 10), (25, 35, 1), (34, 26, 1), (31, 40, 19), (40, 27, 19), (27, 39, 19), (39, 30, 19), (32, 41, 10), (41, 28, 10), (28, 42, 10), (42, 33, 10), (51, 36, 45), (45, 40, 51), (31, 51, 40), (40, 45, 27), (51, 31, 52), (52, 53, 51), (36, 51, 53), (53, 52, 33), (42, 28, 46), (46, 53, 42), (33, 42, 53), (53, 46, 36), (54, 36, 46), (46, 48, 54), (37, 54, 48), (48, 46, 28), (54, 37, 55), (55, 56, 54), (36, 54, 56), (56, 55, 38), (49, 27, 45), (45, 56, 49), (38, 49, 56), (56, 45, 36), (50, 38, 55), (55, 47, 50), (29, 50, 47), (47, 55, 37), (30, 57, 25), (57, 35, 25), (57, 30, 58), (58, 59, 57), (35, 57, 59), (59, 58, 38), (50, 29, 44), (44, 59, 50), (38, 50, 59), (59, 44, 35), (49, 38, 58), (58, 39, 49), (27, 49, 39), (39, 58, 30), (60, 34, 43), (43, 47, 60), (37, 60, 47), (47, 43, 29), (60, 37, 61), (61, 62, 60), (34, 60, 62), (62, 61, 32), (34, 62, 26), (62, 32, 26), (41, 32, 61), (61, 48, 41), (28, 41, 48), (48, 61, 37), (35, 44, 1), (44, 29, 1), (29, 43, 1), (43, 34, 1), (68, 10, 87), (87, 64, 68), (1, 68, 64), (64, 87, 8), (88, 8, 87), (87, 89, 88), (9, 88, 89), (89, 87, 10), (67, 2, 66), (66, 89, 67), (10, 67, 89), (89, 66, 9), (88, 9, 65), (65, 63, 88), (8, 88, 63), (65, 0, 63), (90, 11, 69), (69, 64, 90), (8, 90, 64), (64, 69, 1), (9, 66, 13), (66, 2, 13), (0, 65, 12), (65, 9, 12), (91, 14, 71), (71, 69, 91), (11, 91, 69), (69, 71, 1), (92, 16, 73), (73, 67, 92), (10, 92, 67), (67, 73, 2), (92, 10, 93), (93, 94, 92), (16, 92, 94), (94, 93, 15), (72, 4, 74), (74, 94, 72), (15, 72, 94), (94, 74, 16), (17, 76, 18), (76, 5, 18), (2, 75, 13), (75, 17, 13), (77, 19, 95), (95, 70, 77), (6, 77, 70), (70, 95, 14), (78, 4, 72), (72, 96, 78), (19, 78, 96), (96, 72, 15), (79, 20, 97), (97, 74, 79), (4, 79, 74), (74, 97, 16), (98, 16, 97), (97, 99, 98), (17, 98, 99), (99, 97, 20), (80, 5, 76), (76, 99, 80), (20, 80, 99), (99, 76, 17), (98, 17, 75), (75, 73, 98), (16, 98, 73), (73, 75, 2), (100, 23, 83), (83, 78, 100), (19, 100, 78), (78, 83, 4), (100, 19, 101), (101, 102, 100), (23, 100, 102), (102, 101, 22), (82, 7, 84), (84, 102, 82), (22, 82, 102), (102, 84, 23), (81, 22, 101), (101, 77, 81), (6, 81, 77), (77, 101, 19), (103, 24, 85), (85, 80, 103), (20, 103, 80), (80, 85, 5), (103, 20, 104), (104, 105, 103), (24, 103, 105), (105, 104, 23), (84, 7, 86), (86, 105, 84), (23, 84, 105), (105, 86, 24), (83, 23, 104), (104, 79, 83), (4, 83, 79), (79, 104, 20), (5, 85, 21), (85, 24, 21), (14, 95, 25), (95, 19, 25), (1, 71, 25), (71, 14, 25), (10, 68, 26), (68, 1, 26), (19, 96, 31), (96, 15, 31), (15, 93, 33), (93, 10, 33), (52, 106, 33), (106, 15, 33), (15, 106, 31), (106, 52, 31)])
me_sphere.use_remesh_preserve_volume = False
me_sphere.use_remesh_preserve_attributes = False
me_sphere.use_mirror_vertex_groups = False
me_sphere.update()

# ---- objects
ob_plane_035 = bpy.data.objects.new('Plane.035', me_plane_016)
ob_plane_029 = bpy.data.objects.new('Plane.029', me_plane_015)
ob_plane_028 = bpy.data.objects.new('Plane.028', me_plane_014)
ob_plane_008 = bpy.data.objects.new('Plane.008', me_plane_013)
ob_plane_027 = bpy.data.objects.new('Plane.027', me_plane_003)
ob_plane_013 = bpy.data.objects.new('Plane.013', me_plane_002)
ob_plane_026 = bpy.data.objects.new('Plane.026', me_plane_000)
ob_cube_005 = bpy.data.objects.new('Cube.005', me_cube_005)
ob_cylinder_002 = bpy.data.objects.new('Cylinder.002', me_cylinder_002)
ob_cylinder_001 = bpy.data.objects.new('Cylinder.001', me_cylinder_001)
ob_plane_025 = bpy.data.objects.new('Plane.025', me_plane_058)
ob_plane_019 = bpy.data.objects.new('Plane.019', me_plane_057)
ob_plane_017 = bpy.data.objects.new('Plane.017', me_plane_056)
ob_plane_016 = bpy.data.objects.new('Plane.016', me_plane_055)
ob_plane_015 = bpy.data.objects.new('Plane.015', me_plane_054)
ob_plane_012 = bpy.data.objects.new('Plane.012', me_plane_051)
ob_plane_011 = bpy.data.objects.new('Plane.011', me_plane_050)
ob_plane_004 = bpy.data.objects.new('Plane.004', me_plane_049)
ob_plane_003 = bpy.data.objects.new('Plane.003', me_plane_031)
ob_plane = bpy.data.objects.new('Plane', me_plane_030)
ob_cube_004 = bpy.data.objects.new('Cube.004', me_cube_004)
ob_cube_003 = bpy.data.objects.new('Cube.003', me_cube_003)
ob_plane_009 = bpy.data.objects.new('Plane.009', me_plane_011)
ob_plane_007 = bpy.data.objects.new('Plane.007', me_plane_009)
ob_plane_006 = bpy.data.objects.new('Plane.006', me_plane_007)
ob_plane_005 = bpy.data.objects.new('Plane.005', me_plane_005)
ob_cube_002 = bpy.data.objects.new('Cube.002', me_cube_002)
ob_cube_001 = bpy.data.objects.new('Cube.001', me_cube_001)
ob_plane_048 = bpy.data.objects.new('Plane.048', me_plane_048)
ob_plane_047 = bpy.data.objects.new('Plane.047', me_plane_047)
ob_plane_046 = bpy.data.objects.new('Plane.046', me_plane_012)
ob_plane_045 = bpy.data.objects.new('Plane.045', me_plane_008)
ob_tube = bpy.data.objects.new('Tube', me_tube)
ob_cube = bpy.data.objects.new('Cube', me_cube)
ob_cylinder_003 = bpy.data.objects.new('Cylinder.003', me_cylinder_003)
ob_cylinder = bpy.data.objects.new('Cylinder', me_cylinder)
ob_plane_043 = bpy.data.objects.new('Plane.043', me_plane_045)
ob_plane_034 = bpy.data.objects.new('Plane.034', me_plane_036)
ob_plane_033 = bpy.data.objects.new('Plane.033', me_plane_035)
ob_plane_032 = bpy.data.objects.new('Plane.032', me_plane_034)
ob_plane_031 = bpy.data.objects.new('Plane.031', me_plane_033)
ob_plane_030 = bpy.data.objects.new('Plane.030', me_plane_032)
ob_plane_024 = bpy.data.objects.new('Plane.024', me_plane_026)
ob_plane_023 = bpy.data.objects.new('Plane.023', me_plane_025)
ob_plane_022 = bpy.data.objects.new('Plane.022', me_plane_024)
ob_plane_021 = bpy.data.objects.new('Plane.021', me_plane_023)
ob_plane_020 = bpy.data.objects.new('Plane.020', me_plane_022)
ob_plane_018 = bpy.data.objects.new('Plane.018', me_plane_020)
ob_plane_010 = bpy.data.objects.new('Plane.010', me_plane_006)
ob_plane_001 = bpy.data.objects.new('Plane.001', me_plane_001)
ob_cylinder_010 = bpy.data.objects.new('Cylinder.010', me_cylinder_011)
ob_cylinder_009 = bpy.data.objects.new('Cylinder.009', me_cylinder_010)
ob_cube_043 = bpy.data.objects.new('Cube.043', me_cube_044)
ob_tube_001 = bpy.data.objects.new('Tube.001', me_tube_001)
ob_plane_002 = bpy.data.objects.new('Plane.002', me_plane_010)
ob_camera = bpy.data.objects.new('Camera', cam_camera_001)
ob_sphere = bpy.data.objects.new('Sphere', me_sphere)
ob_lamp_001 = bpy.data.objects.new('Lamp.001', light_lamp)

# ---- transforms, parenting, visibility, modifiers, constraints
ob_plane_035.location = (4.554e-06, 3.892, 1.725)
ob_plane_035.rotation_euler = (1.571, -0.0, -2.384e-07)
ob_plane_035.scale = (1.0, 1.0, 1.025)
ob_plane_035.lock_rotations_4d = False
ob_plane_035.empty_display_type = 'ARROWS'
ob_plane_035.color = (0.0, 0.0, 0.0, 1.0)
ob_plane_035.lineart.crease_threshold = 0.0
ob_plane_029.location = (2.384e-08, 7.48, 1.725)
ob_plane_029.rotation_euler = (1.571, -0.0, -2.384e-07)
ob_plane_029.scale = (1.0, 1.0, 1.025)
ob_plane_029.lock_rotations_4d = False
ob_plane_029.empty_display_type = 'ARROWS'
ob_plane_029.color = (0.0, 0.0, 0.0, 1.0)
ob_plane_029.lineart.crease_threshold = 0.0
ob_plane_028.location = (2.384e-08, 6.66, 1.725)
ob_plane_028.rotation_euler = (1.571, -0.0, -2.384e-07)
ob_plane_028.scale = (1.0, 1.0, 1.025)
ob_plane_028.lock_rotations_4d = False
ob_plane_028.empty_display_type = 'ARROWS'
ob_plane_028.color = (0.0, 0.0, 0.0, 1.0)
ob_plane_028.lineart.crease_threshold = 0.0
ob_plane_008.location = (4.554e-06, -1.95, 1.725)
ob_plane_008.rotation_euler = (1.571, -0.0, -2.384e-07)
ob_plane_008.scale = (1.0, 1.0, 1.025)
ob_plane_008.lock_rotations_4d = False
ob_plane_008.empty_display_type = 'ARROWS'
ob_plane_008.color = (0.0, 0.0, 0.0, 1.0)
ob_plane_008.lineart.crease_threshold = 0.0
ob_plane_027.location = (4.554e-06, -2.975, 1.725)
ob_plane_027.rotation_euler = (1.571, -0.0, -2.384e-07)
ob_plane_027.scale = (1.0, 1.0, 1.025)
ob_plane_027.lock_rotations_4d = False
ob_plane_027.empty_display_type = 'ARROWS'
ob_plane_027.color = (0.0, 0.0, 0.0, 1.0)
ob_plane_027.lineart.crease_threshold = 0.0
ob_plane_013.location = (4.601e-06, 5.379, 1.725)
ob_plane_013.rotation_euler = (1.571, -0.0, -2.384e-07)
ob_plane_013.scale = (1.0, 1.0, 1.025)
ob_plane_013.lock_rotations_4d = False
ob_plane_013.empty_display_type = 'ARROWS'
ob_plane_013.color = (0.0, 0.0, 0.0, 1.0)
ob_plane_013.lineart.crease_threshold = 0.0
ob_plane_026.location = (4.601e-06, 4.405, 1.725)
ob_plane_026.rotation_euler = (1.571, -0.0, -2.384e-07)
ob_plane_026.scale = (1.0, 1.0, 1.025)
ob_plane_026.lock_rotations_4d = False
ob_plane_026.empty_display_type = 'ARROWS'
ob_plane_026.color = (0.0, 0.0, 0.0, 1.0)
ob_plane_026.lineart.crease_threshold = 0.0
ob_cube_005.location = (0.5, 6.865, 2.6)
ob_cube_005.rotation_euler = (1.571, -0.0, 1.571)
ob_cube_005.scale = (1.025, 1.0, 1.0)
ob_cube_005.lock_rotations_4d = False
ob_cube_005.empty_display_type = 'ARROWS'
ob_cube_005.color = (0.0, 0.0, 0.0, 1.0)
ob_cube_005.lineart.crease_threshold = 0.0
ob_cylinder_002.location = (-0.7688, 7.816, 0.401)
ob_cylinder_002.rotation_euler = (1.571, 1.51e-07, 1.571)
ob_cylinder_002.scale = (1.025, 1.0, 1.0)
ob_cylinder_002.lock_rotations_4d = False
ob_cylinder_002.empty_display_type = 'ARROWS'
ob_cylinder_002.color = (0.0, 0.0, 0.0, 1.0)
ob_cylinder_002.lineart.crease_threshold = 0.0
ob_cylinder_001.location = (0.7742, 7.816, 0.3975)
ob_cylinder_001.rotation_euler = (1.571, 1.51e-07, 1.571)
ob_cylinder_001.scale = (1.025, 1.0, 1.0)
ob_cylinder_001.lock_rotations_4d = False
ob_cylinder_001.empty_display_type = 'ARROWS'
ob_cylinder_001.color = (0.0, 0.0, 0.0, 1.0)
ob_cylinder_001.lineart.crease_threshold = 0.0
ob_plane_025.location = (4.601e-06, 6.404, 1.725)
ob_plane_025.rotation_euler = (1.571, -0.0, -2.384e-07)
ob_plane_025.scale = (1.0, 1.0, 1.025)
ob_plane_025.lock_rotations_4d = False
ob_plane_025.empty_display_type = 'ARROWS'
ob_plane_025.color = (0.0, 0.0, 0.0, 1.0)
ob_plane_025.lineart.crease_threshold = 0.0
ob_plane_019.location = (4.554e-06, 5.635, 1.725)
ob_plane_019.rotation_euler = (1.571, -0.0, -2.384e-07)
ob_plane_019.scale = (1.0, 1.0, 1.025)
ob_plane_019.lock_rotations_4d = False
ob_plane_019.empty_display_type = 'ARROWS'
ob_plane_019.color = (0.0, 0.0, 0.0, 1.0)
ob_plane_019.lineart.crease_threshold = 0.0
ob_plane_017.location = (4.601e-06, 2.406, 1.725)
ob_plane_017.rotation_euler = (1.571, -0.0, -2.384e-07)
ob_plane_017.scale = (1.0, 1.0, 1.025)
ob_plane_017.lock_rotations_4d = False
ob_plane_017.empty_display_type = 'ARROWS'
ob_plane_017.color = (0.0, 0.0, 0.0, 1.0)
ob_plane_017.lineart.crease_threshold = 0.0
ob_plane_016.location = (4.601e-06, 2.919, 1.725)
ob_plane_016.rotation_euler = (1.571, -0.0, -2.384e-07)
ob_plane_016.scale = (1.0, 1.0, 1.025)
ob_plane_016.lock_rotations_4d = False
ob_plane_016.empty_display_type = 'ARROWS'
ob_plane_016.color = (0.0, 0.0, 0.0, 1.0)
ob_plane_016.lineart.crease_threshold = 0.0
ob_plane_015.location = (4.649e-06, 3.534, 1.725)
ob_plane_015.rotation_euler = (1.571, -0.0, -2.384e-07)
ob_plane_015.scale = (1.0, 1.0, 1.025)
ob_plane_015.lock_rotations_4d = False
ob_plane_015.empty_display_type = 'ARROWS'
ob_plane_015.color = (0.0, 0.0, 0.0, 1.0)
ob_plane_015.lineart.crease_threshold = 0.0
ob_plane_012.location = (4.578e-06, 2.099, 1.725)
ob_plane_012.rotation_euler = (1.571, -0.0, -2.384e-07)
ob_plane_012.scale = (1.0, 1.0, 1.025)
ob_plane_012.lock_rotations_4d = False
ob_plane_012.empty_display_type = 'ARROWS'
ob_plane_012.color = (0.0, 0.0, 0.0, 1.0)
ob_plane_012.lineart.crease_threshold = 0.0
ob_plane_011.location = (4.554e-06, 1.586, 1.725)
ob_plane_011.rotation_euler = (1.571, -0.0, -2.384e-07)
ob_plane_011.scale = (1.0, 1.0, 1.025)
ob_plane_011.lock_rotations_4d = False
ob_plane_011.empty_display_type = 'ARROWS'
ob_plane_011.color = (0.0, 0.0, 0.0, 1.0)
ob_plane_011.lineart.crease_threshold = 0.0
ob_plane_004.location = (4.649e-06, 0.9713, 1.725)
ob_plane_004.rotation_euler = (1.571, -0.0, -2.384e-07)
ob_plane_004.scale = (1.0, 1.0, 1.025)
ob_plane_004.lock_rotations_4d = False
ob_plane_004.empty_display_type = 'ARROWS'
ob_plane_004.color = (0.0, 0.0, 0.0, 1.0)
ob_plane_004.lineart.crease_threshold = 0.0
ob_plane_003.location = (4.601e-06, 0.3562, 1.725)
ob_plane_003.rotation_euler = (1.571, -0.0, -2.384e-07)
ob_plane_003.scale = (1.0, 1.0, 1.025)
ob_plane_003.lock_rotations_4d = False
ob_plane_003.empty_display_type = 'ARROWS'
ob_plane_003.color = (0.0, 0.0, 0.0, 1.0)
ob_plane_003.lineart.crease_threshold = 0.0
ob_plane.location = (4.601e-06, -0.1562, 1.725)
ob_plane.rotation_euler = (1.571, -0.0, -2.384e-07)
ob_plane.scale = (1.0, 1.0, 1.025)
ob_plane.lock_rotations_4d = False
ob_plane.empty_display_type = 'ARROWS'
ob_plane.color = (0.0, 0.0, 0.0, 1.0)
ob_plane.lineart.crease_threshold = 0.0
ob_cube_004.location = (-0.5, 6.865, 2.6)
ob_cube_004.rotation_euler = (1.571, -0.0, 1.571)
ob_cube_004.scale = (1.025, 1.0, 1.0)
ob_cube_004.lock_rotations_4d = False
ob_cube_004.empty_display_type = 'ARROWS'
ob_cube_004.color = (0.0, 0.0, 0.0, 1.0)
ob_cube_004.lineart.crease_threshold = 0.0
ob_cube_003.location = (1.153e-08, -3.59, 2.675)
ob_cube_003.rotation_euler = (1.571, -0.0, 1.571)
ob_cube_003.scale = (1.025, 1.0, 1.0)
ob_cube_003.lock_rotations_4d = False
ob_cube_003.empty_display_type = 'ARROWS'
ob_cube_003.color = (0.0, 0.0, 0.0, 1.0)
ob_cube_003.lineart.crease_threshold = 0.0
ob_plane_009.location = (4.578e-06, -2.309, 1.725)
ob_plane_009.rotation_euler = (1.571, -0.0, -2.384e-07)
ob_plane_009.scale = (1.0, 1.0, 1.025)
ob_plane_009.lock_rotations_4d = False
ob_plane_009.empty_display_type = 'ARROWS'
ob_plane_009.color = (0.0, 0.0, 0.0, 1.0)
ob_plane_009.lineart.crease_threshold = 0.0
ob_plane_007.location = (4.649e-06, -1.591, 1.725)
ob_plane_007.rotation_euler = (1.571, -0.0, -2.384e-07)
ob_plane_007.scale = (1.0, 1.0, 1.025)
ob_plane_007.lock_rotations_4d = False
ob_plane_007.empty_display_type = 'ARROWS'
ob_plane_007.color = (0.0, 0.0, 0.0, 1.0)
ob_plane_007.lineart.crease_threshold = 0.0
ob_plane_006.location = (4.554e-06, -0.9762, 1.725)
ob_plane_006.rotation_euler = (1.571, -0.0, -2.384e-07)
ob_plane_006.scale = (1.0, 1.0, 1.025)
ob_plane_006.lock_rotations_4d = False
ob_plane_006.empty_display_type = 'ARROWS'
ob_plane_006.color = (0.0, 0.0, 0.0, 1.0)
ob_plane_006.lineart.crease_threshold = 0.0
ob_plane_005.location = (4.578e-06, -0.4637, 1.725)
ob_plane_005.rotation_euler = (1.571, -0.0, -2.384e-07)
ob_plane_005.scale = (1.0, 1.0, 1.025)
ob_plane_005.lock_rotations_4d = False
ob_plane_005.empty_display_type = 'ARROWS'
ob_plane_005.color = (0.0, 0.0, 0.0, 1.0)
ob_plane_005.lineart.crease_threshold = 0.0
ob_cube_002.location = (-1.809e-08, 8.454, 1.475)
ob_cube_002.rotation_euler = (1.571, -0.0, 1.571)
ob_cube_002.scale = (1.025, 1.0, 1.0)
ob_cube_002.lock_rotations_4d = False
ob_cube_002.empty_display_type = 'ARROWS'
ob_cube_002.color = (0.0, 0.0, 0.0, 1.0)
ob_cube_002.lineart.crease_threshold = 0.0
ob_cube_001.location = (-1.688e-08, -4.154, 1.475)
ob_cube_001.rotation_euler = (1.571, -0.0, 1.571)
ob_cube_001.scale = (1.025, 1.0, 1.0)
ob_cube_001.lock_rotations_4d = False
ob_cube_001.empty_display_type = 'ARROWS'
ob_cube_001.color = (0.0, 0.0, 0.0, 1.0)
ob_cube_001.lineart.crease_threshold = 0.0
ob_plane_048.location = (-0.8508, -1.899, 0.3748)
ob_plane_048.rotation_euler = (1.571, -0.0, -2.384e-07)
ob_plane_048.scale = (-1.0, 1.0, 1.025)
ob_plane_048.lock_rotations_4d = False
ob_plane_048.empty_display_type = 'ARROWS'
ob_plane_048.color = (0.0, 0.0, 0.0, 1.0)
ob_plane_048.lineart.crease_threshold = 0.0
ob_plane_047.location = (0.8508, -1.899, 0.3748)
ob_plane_047.rotation_euler = (1.571, -0.0, -2.384e-07)
ob_plane_047.scale = (1.0, 1.0, 1.025)
ob_plane_047.lock_rotations_4d = False
ob_plane_047.empty_display_type = 'ARROWS'
ob_plane_047.color = (0.0, 0.0, 0.0, 1.0)
ob_plane_047.lineart.crease_threshold = 0.0
ob_plane_046.location = (0.8508, -0.8738, 0.3748)
ob_plane_046.rotation_euler = (1.571, -0.0, -2.384e-07)
ob_plane_046.scale = (1.0, 1.0, 1.025)
ob_plane_046.lock_rotations_4d = False
ob_plane_046.empty_display_type = 'ARROWS'
ob_plane_046.color = (0.0, 0.0, 0.0, 1.0)
ob_plane_046.lineart.crease_threshold = 0.0
ob_plane_045.location = (-0.8508, -0.8737, 0.3748)
ob_plane_045.rotation_euler = (1.571, -0.0, -2.384e-07)
ob_plane_045.scale = (-1.0, 1.0, 1.025)
ob_plane_045.lock_rotations_4d = False
ob_plane_045.empty_display_type = 'ARROWS'
ob_plane_045.color = (0.0, 0.0, 0.0, 1.0)
ob_plane_045.lineart.crease_threshold = 0.0
ob_tube.location = (0.0, -4.002, 0.668)
ob_tube.rotation_euler = (1.49e-08, -1.49e-08, -12.57)
ob_tube.scale = (1.0, 1.025, 1.0)
ob_tube.lock_rotations_4d = False
ob_tube.empty_display_type = 'ARROWS'
ob_tube.color = (0.0, 0.0, 0.0, 1.0)
ob_tube.lineart.crease_threshold = 0.0
ob_cube.location = (2.22e-16, -3.292, 0.377)
ob_cube.rotation_euler = (1.571, -1.49e-08, -12.57)
ob_cube.scale = (1.5, 1.0, 1.025)
ob_cube.lock_rotations_4d = False
ob_cube.empty_display_type = 'ARROWS'
ob_cube.color = (0.0, 0.0, 0.0, 1.0)
ob_cube.lineart.crease_threshold = 0.0
ob_cylinder_003.location = (-0.7688, -2.947, 0.401)
ob_cylinder_003.rotation_euler = (1.571, 1.51e-07, 1.571)
ob_cylinder_003.scale = (1.025, 1.0, 1.0)
ob_cylinder_003.lock_rotations_4d = False
ob_cylinder_003.empty_display_type = 'ARROWS'
ob_cylinder_003.color = (0.0, 0.0, 0.0, 1.0)
ob_cylinder_003.lineart.crease_threshold = 0.0
ob_cylinder.location = (0.7742, -2.947, 0.3975)
ob_cylinder.rotation_euler = (1.571, 1.51e-07, 1.571)
ob_cylinder.scale = (1.025, 1.0, 1.0)
ob_cylinder.lock_rotations_4d = False
ob_cylinder.empty_display_type = 'ARROWS'
ob_cylinder.color = (0.0, 0.0, 0.0, 1.0)
ob_cylinder.lineart.crease_threshold = 0.0
ob_plane_043.location = (-0.8508, 0.1512, 0.3748)
ob_plane_043.rotation_euler = (1.571, -0.0, -2.384e-07)
ob_plane_043.scale = (-1.0, 1.0, 1.025)
ob_plane_043.lock_rotations_4d = False
ob_plane_043.empty_display_type = 'ARROWS'
ob_plane_043.color = (0.0, 0.0, 0.0, 1.0)
ob_plane_043.lineart.crease_threshold = 0.0
ob_plane_034.location = (-0.8508, 5.276, 0.3748)
ob_plane_034.rotation_euler = (1.571, -0.0, -2.384e-07)
ob_plane_034.scale = (-1.0, 1.0, 1.025)
ob_plane_034.lock_rotations_4d = False
ob_plane_034.empty_display_type = 'ARROWS'
ob_plane_034.color = (0.0, 0.0, 0.0, 1.0)
ob_plane_034.lineart.crease_threshold = 0.0
ob_plane_033.location = (-0.8508, 3.226, 0.3748)
ob_plane_033.rotation_euler = (1.571, -0.0, -2.384e-07)
ob_plane_033.scale = (-1.0, 1.0, 1.025)
ob_plane_033.lock_rotations_4d = False
ob_plane_033.empty_display_type = 'ARROWS'
ob_plane_033.color = (0.0, 0.0, 0.0, 1.0)
ob_plane_033.lineart.crease_threshold = 0.0
ob_plane_032.location = (-0.8508, 4.251, 0.3748)
ob_plane_032.rotation_euler = (1.571, -0.0, -2.384e-07)
ob_plane_032.scale = (-1.0, 1.0, 1.025)
ob_plane_032.lock_rotations_4d = False
ob_plane_032.empty_display_type = 'ARROWS'
ob_plane_032.color = (0.0, 0.0, 0.0, 1.0)
ob_plane_032.lineart.crease_threshold = 0.0
ob_plane_031.location = (-0.8508, 2.201, 0.3748)
ob_plane_031.rotation_euler = (1.571, -0.0, -2.384e-07)
ob_plane_031.scale = (-1.0, 1.0, 1.025)
ob_plane_031.lock_rotations_4d = False
ob_plane_031.empty_display_type = 'ARROWS'
ob_plane_031.color = (0.0, 0.0, 0.0, 1.0)
ob_plane_031.lineart.crease_threshold = 0.0
ob_plane_030.location = (-0.8508, 1.176, 0.3748)
ob_plane_030.rotation_euler = (1.571, -0.0, -2.384e-07)
ob_plane_030.scale = (-1.0, 1.0, 1.025)
ob_plane_030.lock_rotations_4d = False
ob_plane_030.empty_display_type = 'ARROWS'
ob_plane_030.color = (0.0, 0.0, 0.0, 1.0)
ob_plane_030.lineart.crease_threshold = 0.0
ob_plane_024.location = (0.8508, 1.176, 0.3748)
ob_plane_024.rotation_euler = (1.571, -0.0, -2.384e-07)
ob_plane_024.scale = (1.0, 1.0, 1.025)
ob_plane_024.lock_rotations_4d = False
ob_plane_024.empty_display_type = 'ARROWS'
ob_plane_024.color = (0.0, 0.0, 0.0, 1.0)
ob_plane_024.lineart.crease_threshold = 0.0
ob_plane_023.location = (0.8508, 2.201, 0.3748)
ob_plane_023.rotation_euler = (1.571, -0.0, -2.384e-07)
ob_plane_023.scale = (1.0, 1.0, 1.025)
ob_plane_023.lock_rotations_4d = False
ob_plane_023.empty_display_type = 'ARROWS'
ob_plane_023.color = (0.0, 0.0, 0.0, 1.0)
ob_plane_023.lineart.crease_threshold = 0.0
ob_plane_022.location = (0.8508, 4.251, 0.3748)
ob_plane_022.rotation_euler = (1.571, -0.0, -2.384e-07)
ob_plane_022.scale = (1.0, 1.0, 1.025)
ob_plane_022.lock_rotations_4d = False
ob_plane_022.empty_display_type = 'ARROWS'
ob_plane_022.color = (0.0, 0.0, 0.0, 1.0)
ob_plane_022.lineart.crease_threshold = 0.0
ob_plane_021.location = (0.8508, 3.226, 0.3748)
ob_plane_021.rotation_euler = (1.571, -0.0, -2.384e-07)
ob_plane_021.scale = (1.0, 1.0, 1.025)
ob_plane_021.lock_rotations_4d = False
ob_plane_021.empty_display_type = 'ARROWS'
ob_plane_021.color = (0.0, 0.0, 0.0, 1.0)
ob_plane_021.lineart.crease_threshold = 0.0
ob_plane_020.location = (0.8508, 5.276, 0.3748)
ob_plane_020.rotation_euler = (1.571, -0.0, -2.384e-07)
ob_plane_020.scale = (1.0, 1.0, 1.025)
ob_plane_020.lock_rotations_4d = False
ob_plane_020.empty_display_type = 'ARROWS'
ob_plane_020.color = (0.0, 0.0, 0.0, 1.0)
ob_plane_020.lineart.crease_threshold = 0.0
ob_plane_018.location = (3.576e-07, 2.15, 0.3748)
ob_plane_018.rotation_euler = (1.571, -0.0, -2.384e-07)
ob_plane_018.scale = (1.0, 1.0, 1.025)
ob_plane_018.lock_rotations_4d = False
ob_plane_018.empty_display_type = 'ARROWS'
ob_plane_018.color = (0.0, 0.0, 0.0, 1.0)
ob_plane_018.lineart.crease_threshold = 0.0
ob_plane_010.location = (-1.413e-06, -4.053, 0.5914)
ob_plane_010.rotation_euler = (1.571, -0.0, -2.384e-07)
ob_plane_010.scale = (1.0, 1.0, 1.025)
ob_plane_010.lock_rotations_4d = False
ob_plane_010.empty_display_type = 'ARROWS'
ob_plane_010.color = (0.0, 0.0, 0.0, 1.0)
ob_plane_010.lineart.crease_threshold = 0.0
ob_plane_001.location = (0.8508, 0.1512, 0.3748)
ob_plane_001.rotation_euler = (1.571, -0.0, -2.384e-07)
ob_plane_001.scale = (1.0, 1.0, 1.025)
ob_plane_001.lock_rotations_4d = False
ob_plane_001.empty_display_type = 'ARROWS'
ob_plane_001.color = (0.0, 0.0, 0.0, 1.0)
ob_plane_001.lineart.crease_threshold = 0.0
ob_cylinder_010.location = (0.7742, 6.278, 0.3975)
ob_cylinder_010.rotation_euler = (1.571, 1.51e-07, 1.571)
ob_cylinder_010.scale = (1.025, 1.0, 1.0)
ob_cylinder_010.lock_rotations_4d = False
ob_cylinder_010.empty_display_type = 'ARROWS'
ob_cylinder_010.color = (0.0, 0.0, 0.0, 1.0)
ob_cylinder_010.lineart.crease_threshold = 0.0
ob_cylinder_009.location = (-0.7688, 6.278, 0.401)
ob_cylinder_009.rotation_euler = (1.571, 1.51e-07, 1.571)
ob_cylinder_009.scale = (1.025, 1.0, 1.0)
ob_cylinder_009.lock_rotations_4d = False
ob_cylinder_009.empty_display_type = 'ARROWS'
ob_cylinder_009.color = (0.0, 0.0, 0.0, 1.0)
ob_cylinder_009.lineart.crease_threshold = 0.0
ob_cube_043.location = (-2.22e-16, 7.06, 0.377)
ob_cube_043.rotation_euler = (1.571, -1.49e-08, -12.57)
ob_cube_043.scale = (1.5, 1.0, 1.025)
ob_cube_043.lock_rotations_4d = False
ob_cube_043.empty_display_type = 'ARROWS'
ob_cube_043.color = (0.0, 0.0, 0.0, 1.0)
ob_cube_043.lineart.crease_threshold = 0.0
ob_tube_001.location = (0.0, 7.068, 0.668)
ob_tube_001.rotation_euler = (1.49e-08, -1.49e-08, -12.57)
ob_tube_001.scale = (1.0, 1.025, 1.0)
ob_tube_001.lock_rotations_4d = False
ob_tube_001.empty_display_type = 'ARROWS'
ob_tube_001.color = (0.0, 0.0, 0.0, 1.0)
ob_tube_001.lineart.crease_threshold = 0.0
ob_plane_002.location = (1.907e-06, 2.15, 1.374)
ob_plane_002.rotation_euler = (1.571, -0.0, -6.283)
ob_plane_002.scale = (1.0, 1.0, 1.025)
ob_plane_002.lock_rotations_4d = False
ob_plane_002.empty_display_type = 'ARROWS'
ob_plane_002.color = (0.0, 0.0, 0.0, 1.0)
ob_plane_002.lineart.crease_threshold = 0.0
ob_camera.location = (10.0, -10.0, 10.0)
ob_camera.rotation_euler = (1.047, 0.0, 0.7854)
ob_camera.lock_rotations_4d = False
ob_camera.empty_display_type = 'ARROWS'
ob_camera.color = (0.0, 0.0, 0.0, 1.0)
ob_camera.lineart.crease_threshold = 0.0
ob_sphere.location = (-0.02993, 0.1261, 0.07312)
ob_sphere.rotation_euler = (1.571, -0.0, 1.571)
ob_sphere.lock_rotations_4d = False
ob_sphere.empty_display_type = 'ARROWS'
ob_sphere.color = (0.0, 0.0, 0.0, 1.0)
ob_sphere.show_instancer_for_render = False
ob_sphere.instance_type = 'VERTS'
ob_sphere.use_instance_vertices_rotation = True
ob_sphere.lineart.crease_threshold = 0.0
ob_lamp_001.parent = ob_sphere
ob_lamp_001.matrix_parent_inverse = Matrix(((-4.371e-08, 1.0, -2.118e-22, -0.1261), (4.371e-08, 1.911e-15, 1.0, -0.07312), (1.0, 4.371e-08, -4.371e-08, 0.02993), (0.0, 0.0, 0.0, 1.0)))
ob_lamp_001.location = (-0.02993, 0.1261, 0.07312)
ob_lamp_001.rotation_euler = (1.571, -0.0, 1.571)
ob_lamp_001.lock_rotations_4d = False
ob_lamp_001.empty_display_type = 'ARROWS'
ob_lamp_001.color = (0.0, 0.0, 0.0, 1.0)
ob_lamp_001.lineart.crease_threshold = 0.0

# ---- collection membership
col_collection_1.objects.link(ob_plane_035)
col_collection_1.objects.link(ob_plane_029)
col_collection_1.objects.link(ob_plane_028)
col_collection_1.objects.link(ob_plane_008)
col_collection_1.objects.link(ob_plane_027)
col_collection_1.objects.link(ob_plane_013)
col_collection_1.objects.link(ob_plane_026)
col_collection_1.objects.link(ob_cube_005)
col_collection_1.objects.link(ob_cylinder_002)
col_collection_1.objects.link(ob_cylinder_001)
col_collection_1.objects.link(ob_plane_025)
col_collection_1.objects.link(ob_plane_019)
col_collection_1.objects.link(ob_plane_017)
col_collection_1.objects.link(ob_plane_016)
col_collection_1.objects.link(ob_plane_015)
col_collection_1.objects.link(ob_plane_012)
col_collection_1.objects.link(ob_plane_011)
col_collection_1.objects.link(ob_plane_004)
col_collection_1.objects.link(ob_plane_003)
col_collection_1.objects.link(ob_plane)
col_collection_1.objects.link(ob_cube_004)
col_collection_1.objects.link(ob_cube_003)
col_collection_1.objects.link(ob_plane_009)
col_collection_1.objects.link(ob_plane_007)
col_collection_1.objects.link(ob_plane_006)
col_collection_1.objects.link(ob_plane_005)
col_collection_1.objects.link(ob_cube_002)
col_collection_1.objects.link(ob_cube_001)
col_collection_1.objects.link(ob_plane_048)
col_collection_1.objects.link(ob_plane_047)
col_collection_1.objects.link(ob_plane_046)
col_collection_1.objects.link(ob_plane_045)
col_collection_1.objects.link(ob_tube)
col_collection_1.objects.link(ob_cube)
col_collection_1.objects.link(ob_cylinder_003)
col_collection_1.objects.link(ob_cylinder)
col_collection_1.objects.link(ob_plane_043)
col_collection_1.objects.link(ob_plane_034)
col_collection_1.objects.link(ob_plane_033)
col_collection_1.objects.link(ob_plane_032)
col_collection_1.objects.link(ob_plane_031)
col_collection_1.objects.link(ob_plane_030)
col_collection_1.objects.link(ob_plane_024)
col_collection_1.objects.link(ob_plane_023)
col_collection_1.objects.link(ob_plane_022)
col_collection_1.objects.link(ob_plane_021)
col_collection_1.objects.link(ob_plane_020)
col_collection_1.objects.link(ob_plane_018)
col_collection_1.objects.link(ob_plane_010)
col_collection_1.objects.link(ob_plane_001)
col_collection_1.objects.link(ob_cylinder_010)
col_collection_1.objects.link(ob_cylinder_009)
col_collection_1.objects.link(ob_cube_043)
col_collection_1.objects.link(ob_tube_001)
col_collection_1.objects.link(ob_plane_002)
col_collection_3.objects.link(ob_camera)
col_collection_3.objects.link(ob_sphere)
col_collection_3.objects.link(ob_lamp_001)

# ---- scene / render settings (as saved in the file)
scene.camera = ob_camera
scene.frame_start = 1; scene.frame_end = 8; scene.frame_set(1)
scene.render.engine = 'BLENDER_EEVEE_NEXT'
scene.render.image_settings.compression = 90
scene.render.resolution_x = 128
scene.render.resolution_y = 128
scene.render.pixel_aspect_x = 100.0
scene.render.pixel_aspect_y = 100.0
scene.render.fps = 25
scene.render.dither_intensity = 0.0
scene.render.use_compositing = False
scene.render.use_sequencer = False
scene.render.bake_bias = 0.0
scene.render.use_stamp_time = False
scene.render.use_stamp_date = False
scene.render.use_stamp_frame = False
scene.render.use_stamp_camera = False
scene.render.use_stamp_scene = False
scene.render.use_stamp_filename = False
scene.render.use_stamp_render_time = False
scene.render.stamp_font_size = 0
scene.cycles.use_denoising = False
scene.cycles.samples = 10
scene.cycles.sampling_pattern = 'TABULATED_SOBOL'
scene.cycles.light_sampling_threshold = 0.0
scene.cycles.use_adaptive_sampling = False
scene.cycles.use_light_tree = False
scene.cycles.blur_glossy = 0.0
scene.cycles.volume_bounces = 1
scene.cycles.pixel_filter_type = 'GAUSSIAN'
scene.cycles.sample_clamp_indirect = 0.0
scene.view_settings.view_transform = 'Raw'
bpy.context.view_layer.update()
